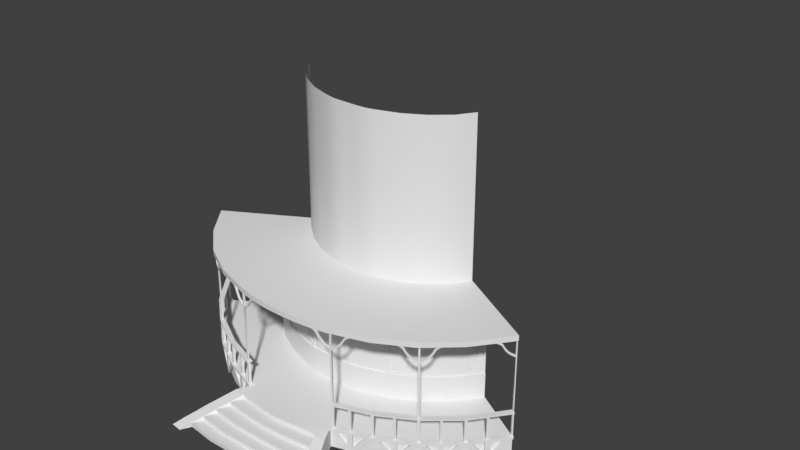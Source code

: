 # Source: Poniville_townhall.blend  (saved by Blender 2.79.0; exported with 4.5.12 LTS)
import bpy
from mathutils import Matrix  # noqa: F401  (used for matrix-valued properties, if any)

bpy.ops.wm.read_factory_settings(use_empty=True)
scene = bpy.context.scene
scene.name = 'Scene'

# ---- collections
col_collection_1 = bpy.data.collections.new('Collection 1'); scene.collection.children.link(col_collection_1)

# ---- node groups
ng_auto_smooth = bpy.data.node_groups.new('Auto Smooth', 'GeometryNodeTree')
_s = ng_auto_smooth.interface.new_socket(name='Geometry', in_out='OUTPUT', socket_type='NodeSocketGeometry')
_s = ng_auto_smooth.interface.new_socket(name='Geometry', in_out='INPUT', socket_type='NodeSocketGeometry')
_s = ng_auto_smooth.interface.new_socket(name='Angle', in_out='INPUT', socket_type='NodeSocketFloat')
_s.subtype = 'ANGLE'
_s.min_value = 0.0
_s.max_value = 3.142
ng_auto_smooth.is_modifier = True
_N = ng_auto_smooth.nodes; _L = ng_auto_smooth.links
n0 = _N.new('NodeGroupOutput'); n0.name = 'Group Output'; n0.location = (480, -100)
n1 = _N.new('NodeGroupInput'); n1.name = 'Group Input'; n1.location = (-420, -300)
n2 = _N.new('NodeGroupInput'); n2.name = 'Group Input.001'; n2.location = (-60, -100)
n3 = _N.new('GeometryNodeSetShadeSmooth'); n3.name = 'Set Shade Smooth'; n3.location = (120, -100)
n3.domain = 'EDGE'
n4 = _N.new('GeometryNodeSetShadeSmooth'); n4.name = 'Set Shade Smooth.001'; n4.location = (300, -100)
n5 = _N.new('GeometryNodeInputMeshEdgeAngle'); n5.name = 'Edge Angle'; n5.location = (-420, -220)
n6 = _N.new('GeometryNodeInputEdgeSmooth'); n6.name = 'Is Edge Smooth'; n6.location = (-60, -160)
n7 = _N.new('GeometryNodeInputShadeSmooth'); n7.name = 'Is Face Smooth'; n7.location = (-240, -340)
n8 = _N.new('FunctionNodeBooleanMath'); n8.name = 'Boolean Math'; n8.location = (-60, -220)
n9 = _N.new('FunctionNodeCompare'); n9.name = 'Compare'; n9.location = (-240, -180)
n9.operation = 'LESS_EQUAL'
_L.new(n5.outputs[0], n9.inputs[0])
_L.new(n4.outputs[0], n0.inputs[0])
_L.new(n1.outputs[1], n9.inputs[1])
_L.new(n9.outputs[0], n8.inputs[0])
_L.new(n7.outputs[0], n8.inputs[1])
_L.new(n2.outputs[0], n3.inputs[0])
_L.new(n6.outputs[0], n3.inputs[1])
_L.new(n3.outputs[0], n4.inputs[0])
_L.new(n8.outputs[0], n3.inputs[2])
n0.is_active_output = True

# ---- world
world_world = bpy.data.worlds.new('World'); scene.world = world_world
world_world.color = (0.05088, 0.05088, 0.05088)
world_world.use_sun_shadow = False
world_world.sun_shadow_jitter_overblur = 0.0
world_world.cycles.sampling_method = 'MANUAL'

# ---- meshes
me_cylinder = bpy.data.meshes.new('Cylinder')
me_cylinder.from_pydata([(0.0, -12.61, 1.271), (0.0, -12.61, -0.03741), (-0.593, -12.67, -0.03741), (-0.976, -12.66, 1.271), (-3.124, -12.37, -0.03741), (-3.124, -12.37, 1.271), (-5.547, -11.58, -0.03741), (-5.547, -11.58, 1.271), (-7.77, -10.33, -0.03741), (-7.77, -10.33, 1.271), (-9.707, -8.675, -0.03741), (-9.707, -8.675, 1.271), (-11.35, -6.569, -0.03627), (-11.35, -6.569, 1.272), (-1.036, -13.54, -0.03741), (0.0, -13.44, -0.03741), (0.0, -13.63, 1.271), (-1.036, -13.54, 1.271), (-3.566, -13.24, -0.03741), (-3.566, -13.24, 1.271), (-3.124, -12.37, 1.009), (-3.124, -12.37, 0.7475), (-3.124, -12.37, 0.4858), (-3.124, -12.37, 0.2242), (-5.547, -11.58, 1.009), (-5.547, -11.58, 0.7475), (-5.547, -11.58, 0.4858), (-5.547, -11.58, 0.2242), (-7.77, -10.33, 1.009), (-7.77, -10.33, 0.7475), (-7.77, -10.33, 0.4858), (-7.77, -10.33, 0.2242), (-9.707, -8.675, 1.009), (-9.707, -8.675, 0.7475), (-9.707, -8.675, 0.4858), (-9.707, -8.675, 0.2242), (-11.35, -6.569, 1.01), (-11.35, -6.569, 0.7486), (-11.35, -6.569, 0.487), (-11.35, -6.569, 0.2254), (0.0, -13.63, 1.009), (-1.036, -13.54, 1.009), (-3.729, -13.57, 1.147), (-3.566, -13.24, 0.7475), (-3.566, -13.24, 0.4858), (-3.566, -13.24, 0.2242), (-1.397, -14.3, -0.03741), (0.0, -14.16, -0.03741), (-2.083, -15.75, -0.03741), (-2.083, -15.75, 0.2242), (-3.928, -13.99, -0.03741), (-3.928, -13.99, 0.2242), (0.0, -14.35, 1.009), (0.0, -14.35, 0.7475), (0.0, -15.56, -0.03741), (-1.397, -14.3, 1.009), (-1.397, -14.3, 0.7475), (0.0, -15.75, 0.2242), (-3.928, -13.99, 1.009), (-4.091, -14.32, 0.885), (-3.928, -13.99, 0.4858), (-1.76, -15.05, -0.03741), (0.0, -14.88, -0.03741), (0.0, -16.37, 0.2242), (0.0, -16.37, -0.03741), (-4.291, -14.75, -0.03741), (-4.291, -14.75, 0.2242), (0.0, -15.07, 0.7475), (0.0, -15.07, 0.4858), (-1.76, -15.05, 0.7475), (-1.76, -15.05, 0.4858), (-4.291, -14.75, 0.7475), (-4.453, -15.07, 0.6234), (-4.614, -15.45, -0.03741), (-4.776, -15.78, 0.3618), (0.0, -15.75, 0.4858), (-2.083, -15.75, 0.4858), (-4.614, -15.45, 0.4858), (-2.443, -16.4, -0.03741), (-2.443, -16.4, 0.2242), (-5.252, -16.75, -0.0381), (-4.952, -16.1, 0.2242), (-2.395, -12.46, -0.03741), (-2.411, -12.46, 1.271), (-2.838, -13.33, -0.03741), (-2.854, -13.32, 1.271), (-2.838, -13.33, 1.009), (-3.2, -14.08, 0.7475), (-3.2, -14.08, 1.009), (-3.562, -14.83, -0.03741), (-3.562, -14.83, 0.4858), (-3.885, -15.54, -0.03741), (-3.885, -15.54, 0.2242), (-4.245, -16.19, -0.03741), (-4.245, -16.19, 0.2242), (-3.016, -13.65, 1.147), (-3.215, -14.08, -0.03741), (-3.378, -14.41, 0.885), (-3.741, -15.16, 0.6234), (-3.578, -14.83, 0.7475), (-4.064, -15.86, 0.3618), (-3.901, -15.54, 0.4858), (-4.539, -16.83, -0.0381), (-4.508, -12.1, 1.22), (-4.402, -11.79, -0.0378), (0.0, -8.957, 1.321), (-0.5902, -8.965, 1.321), (-2.147, -8.757, 1.321), (-3.902, -8.184, 1.321), (-5.513, -7.28, 1.321), (-6.916, -6.079, 1.321), (-8.058, -4.628, 1.321), (-1.427, -8.93, 1.321), (-4.508, -12.1, -0.0378), (-4.402, -11.79, 1.22), (-4.202, -12.2, -0.0378), (-4.202, -12.2, 1.22), (-4.096, -11.9, -0.0378), (-4.096, -11.9, 1.22), (-4.096, -11.9, 0.3708), (-4.508, -12.1, 0.3708), (-4.402, -11.79, 0.3708), (-4.202, -12.2, 0.3708), (-5.475, -11.41, 1.219), (-5.607, -11.7, 1.219), (-5.124, -11.55, 1.219), (-5.23, -11.85, 1.219), (-3.215, -12.55, 1.219), (-3.108, -12.25, 1.219), (-3.459, -12.13, 1.219), (-3.566, -12.43, 1.219), (-6.837, -11.03, 1.22), (-6.679, -10.75, -0.0378), (-6.837, -11.03, -0.0378), (-6.679, -10.75, 1.22), (-6.554, -11.19, -0.0378), (-6.554, -11.19, 1.22), (-6.396, -10.9, -0.0378), (-6.396, -10.9, 1.22), (-6.396, -10.9, 0.3708), (-6.837, -11.03, 0.3708), (-6.679, -10.75, 0.3708), (-6.554, -11.19, 0.3708), (-7.671, -10.18, 1.219), (-7.855, -10.44, 1.219), (-7.347, -10.38, 1.219), (-7.505, -10.67, 1.219), (-5.809, -11.24, 1.219), (-5.967, -11.52, 1.219), (-8.931, -9.548, 1.22), (-8.721, -9.301, -0.0378), (-8.931, -9.548, -0.0378), (-8.721, -9.301, 1.22), (-8.685, -9.757, -0.0378), (-8.685, -9.757, 1.22), (-8.475, -9.511, -0.0378), (-8.475, -9.511, 1.22), (-8.475, -9.511, 0.3708), (-8.931, -9.548, 0.3708), (-8.721, -9.301, 0.3708), (-8.685, -9.757, 0.3708), (-9.581, -8.551, 1.219), (-9.814, -8.773, 1.219), (-9.305, -8.813, 1.219), (-9.516, -9.059, 1.219), (-7.965, -9.956, 1.219), (-8.175, -10.2, 1.219), (-10.69, -7.679, 1.22), (-10.43, -7.48, -0.0378), (-10.69, -7.679, -0.0378), (-10.43, -7.48, 1.22), (-10.49, -7.935, -0.0378), (-10.49, -7.935, 1.22), (-10.23, -7.736, -0.0378), (-10.23, -7.736, 1.22), (-10.23, -7.736, 0.3708), (-10.69, -7.679, 0.3708), (-10.43, -7.48, 0.3708), (-10.49, -7.935, 0.3708), (-11.22, -6.463, 1.221), (-11.48, -6.64, 1.22), (-10.9, -6.885, 1.219), (-11.16, -7.083, 1.219), (-9.822, -8.274, 1.219), (-10.08, -8.473, 1.219), (-4.402, -11.79, 1.365), (-4.096, -11.9, 1.365), (-4.508, -12.1, 1.365), (-4.202, -12.2, 1.365), (-5.475, -11.41, 1.364), (-5.607, -11.7, 1.364), (-5.123, -11.55, 1.364), (-5.23, -11.85, 1.364), (-3.214, -12.55, 1.364), (-3.108, -12.25, 1.364), (-3.459, -12.13, 1.364), (-3.566, -12.43, 1.364), (-6.679, -10.75, 1.365), (-6.396, -10.9, 1.365), (-6.836, -11.03, 1.365), (-6.554, -11.19, 1.365), (-7.671, -10.18, 1.364), (-7.855, -10.44, 1.364), (-7.347, -10.38, 1.364), (-7.505, -10.67, 1.364), (-5.809, -11.24, 1.364), (-5.966, -11.52, 1.364), (-8.721, -9.301, 1.365), (-8.475, -9.511, 1.365), (-8.931, -9.548, 1.365), (-8.685, -9.758, 1.365), (-9.581, -8.551, 1.364), (-9.814, -8.773, 1.364), (-9.305, -8.813, 1.364), (-9.515, -9.059, 1.364), (-7.964, -9.956, 1.364), (-8.175, -10.2, 1.364), (-10.43, -7.481, 1.365), (-10.23, -7.736, 1.365), (-10.69, -7.68, 1.365), (-10.49, -7.935, 1.365), (-11.22, -6.463, 1.365), (-11.48, -6.64, 1.365), (-10.9, -6.885, 1.364), (-11.16, -7.083, 1.364), (-9.821, -8.274, 1.364), (-10.08, -8.473, 1.364), (-6.396, -10.9, 0.1665), (-6.679, -10.75, 0.1665), (-6.554, -11.19, 0.1665), (-6.837, -11.03, 0.1665), (-7.513, -10.29, 1.219), (-7.684, -10.56, 1.219), (-5.79, -11.62, 1.219), (-5.645, -11.33, 1.219), (-7.513, -10.29, 1.364), (-7.684, -10.56, 1.364), (-5.79, -11.62, 1.364), (-5.645, -11.33, 1.364), (-4.096, -11.9, 0.1665), (-4.402, -11.79, 0.1665), (-4.202, -12.2, 0.1665), (-4.508, -12.1, 0.1665), (-5.303, -11.49, 1.219), (-5.422, -11.79, 1.219), (-3.284, -12.19, 1.219), (-3.39, -12.49, 1.219), (-5.303, -11.49, 1.364), (-5.422, -11.79, 1.364), (-3.284, -12.19, 1.364), (-3.39, -12.49, 1.364), (-8.475, -9.511, 0.1665), (-8.721, -9.301, 0.1665), (-8.685, -9.757, 0.1665), (-8.931, -9.548, 0.1665), (-9.449, -8.691, 1.219), (-9.671, -8.925, 1.219), (-8.019, -10.33, 1.219), (-7.822, -10.08, 1.219), (-9.449, -8.691, 1.364), (-9.67, -8.925, 1.364), (-8.019, -10.33, 1.364), (-7.822, -10.08, 1.364), (-10.23, -7.736, 0.1686), (-10.43, -7.48, 0.1686), (-10.49, -7.935, 0.1686), (-10.69, -7.679, 0.1686), (-11.08, -6.635, 1.22), (-11.34, -6.834, 1.22), (-9.953, -8.63, 1.219), (-9.708, -8.42, 1.219), (-11.1, -6.609, 1.365), (-11.37, -6.789, 1.365), (-9.953, -8.63, 1.364), (-9.708, -8.42, 1.364), (-4.401, -11.79, 2.88), (-4.095, -11.9, 2.88), (-4.507, -12.1, 2.88), (-4.201, -12.2, 2.88), (-5.474, -11.41, 2.879), (-5.606, -11.7, 2.879), (-5.302, -11.49, 2.879), (-3.214, -12.55, 2.879), (-3.107, -12.25, 2.879), (-3.283, -12.19, 2.879), (-3.389, -12.49, 2.879), (-3.459, -12.13, 2.879), (-3.565, -12.43, 2.879), (-6.678, -10.75, 2.88), (-6.395, -10.9, 2.88), (-6.836, -11.03, 2.88), (-6.553, -11.19, 2.88), (-7.67, -10.18, 2.879), (-7.854, -10.44, 2.879), (-7.512, -10.29, 2.879), (-5.789, -11.62, 2.879), (-8.72, -9.302, 2.88), (-8.474, -9.512, 2.88), (-8.93, -9.548, 2.88), (-8.684, -9.758, 2.88), (-9.581, -8.551, 2.879), (-9.813, -8.774, 2.879), (-9.448, -8.691, 2.879), (-8.018, -10.33, 2.879), (-5.644, -11.33, 2.879), (-10.43, -7.481, 2.88), (-10.23, -7.736, 2.88), (-10.68, -7.68, 2.88), (-10.49, -7.935, 2.88), (-11.22, -6.464, 2.88), (-11.48, -6.64, 2.88), (-11.1, -6.609, 2.88), (-9.952, -8.631, 2.879), (-7.821, -10.08, 2.879), (-9.707, -8.42, 2.879), (-7.683, -10.56, 2.879), (-5.421, -11.79, 2.879), (-9.67, -8.926, 2.879), (-11.37, -6.79, 2.88), (-4.401, -11.79, 2.969), (-4.095, -11.9, 2.969), (-4.507, -12.1, 2.969), (-4.201, -12.2, 2.969), (-5.474, -11.41, 2.968), (-5.606, -11.7, 2.968), (-5.302, -11.49, 2.968), (-3.214, -12.55, 2.968), (-3.107, -12.25, 2.968), (-3.283, -12.19, 2.968), (-3.389, -12.49, 2.968), (-3.458, -12.13, 2.968), (-3.565, -12.43, 2.968), (-6.678, -10.75, 2.969), (-6.395, -10.9, 2.969), (-6.836, -11.03, 2.969), (-6.553, -11.19, 2.969), (-7.67, -10.18, 2.968), (-7.854, -10.44, 2.968), (-7.512, -10.29, 2.968), (-5.789, -11.62, 2.968), (-8.72, -9.302, 2.969), (-8.474, -9.512, 2.969), (-8.93, -9.548, 2.969), (-8.684, -9.758, 2.969), (-9.58, -8.551, 2.968), (-9.813, -8.774, 2.968), (-9.448, -8.691, 2.968), (-8.018, -10.33, 2.968), (-5.644, -11.33, 2.968), (-10.43, -7.481, 2.969), (-10.23, -7.737, 2.969), (-10.68, -7.68, 2.969), (-10.49, -7.936, 2.969), (-11.22, -6.464, 2.969), (-11.48, -6.64, 2.969), (-11.1, -6.61, 2.969), (-9.952, -8.631, 2.968), (-7.821, -10.08, 2.968), (-9.707, -8.42, 2.968), (-7.683, -10.56, 2.968), (-5.421, -11.79, 2.968), (-9.67, -8.926, 2.968), (-11.37, -6.79, 2.969), (-0.5751, -8.876, 7.516), (-2.118, -8.67, 7.516), (-7.98, -4.576, 7.516), (-1.404, -8.842, 7.516), (-6.656, -10.85, 1.401), (-6.507, -10.94, 1.401), (-6.739, -11.0, 1.401), (-6.59, -11.08, 1.401), (-6.655, -10.85, 2.843), (-6.506, -10.94, 2.843), (-6.738, -11.0, 2.843), (-6.589, -11.08, 2.843), (-5.435, -11.52, 1.396), (-5.511, -11.49, 1.397), (-5.65, -11.58, 1.397), (-5.569, -11.62, 1.397), (-5.586, -11.46, 1.397), (-5.488, -11.66, 1.396), (-5.435, -11.53, 2.846), (-5.511, -11.49, 2.847), (-5.65, -11.58, 2.847), (-5.569, -11.62, 2.847), (-5.586, -11.46, 2.847), (-5.487, -11.66, 2.846), (-4.345, -11.91, 1.401), (-4.213, -11.95, 1.401), (-4.39, -12.04, 1.401), (-4.259, -12.09, 1.401), (-4.39, -12.04, 2.843), (-3.284, -12.43, 1.401), (-3.238, -12.3, 1.401), (-3.314, -12.27, 1.401), (-3.36, -12.41, 1.401), (-3.389, -12.25, 1.401), (-3.435, -12.38, 1.401), (-4.259, -12.09, 2.843), (-7.654, -10.3, 1.401), (-7.722, -10.26, 1.401), (-8.711, -9.431, 1.401), (-8.605, -9.522, 1.401), (-8.801, -9.537, 1.401), (-8.695, -9.628, 1.401), (-7.722, -10.26, 2.842), (-9.59, -8.676, 1.401), (-9.646, -8.616, 1.401), (-7.871, -10.32, 1.401), (-7.801, -10.37, 1.401), (-10.45, -7.61, 1.401), (-10.36, -7.72, 1.401), (-10.56, -7.696, 1.401), (-10.47, -7.805, 1.401), (-11.24, -6.587, 1.402), (-11.29, -6.524, 1.402), (-9.806, -8.65, 1.401), (-9.746, -8.712, 1.401), (-7.787, -10.21, 1.401), (-9.701, -8.56, 1.401), (-7.727, -10.42, 1.4), (-7.786, -10.21, 2.842), (-9.685, -8.777, 1.4), (-11.4, -6.6, 1.402), (-11.35, -6.664, 1.402), (-4.344, -11.91, 2.843), (-4.213, -11.95, 2.843), (-3.284, -12.43, 2.843), (-3.238, -12.3, 2.842), (-3.314, -12.27, 2.842), (-3.359, -12.41, 2.843), (-3.389, -12.25, 2.842), (-3.435, -12.38, 2.843), (-7.654, -10.3, 2.842), (-8.71, -9.432, 2.843), (-8.604, -9.522, 2.843), (-8.8, -9.538, 2.843), (-8.695, -9.628, 2.843), (-9.589, -8.676, 2.842), (-9.646, -8.616, 2.842), (-7.871, -10.32, 2.843), (-7.801, -10.37, 2.842), (-10.45, -7.611, 2.843), (-10.36, -7.72, 2.843), (-10.56, -7.696, 2.843), (-10.47, -7.806, 2.843), (-11.24, -6.587, 2.844), (-11.28, -6.524, 2.844), (-9.806, -8.65, 2.843), (-9.746, -8.712, 2.842), (-9.701, -8.56, 2.842), (-7.727, -10.42, 2.842), (-9.684, -8.777, 2.842), (-11.4, -6.6, 2.844), (-11.35, -6.664, 2.843), (-3.294, -12.41, 2.968), (-3.273, -12.31, 2.968), (-3.327, -12.29, 2.968), (-3.353, -12.39, 2.968), (-3.379, -12.28, 2.968), (-3.408, -12.38, 2.968), (0.0, -6.874, 7.879), (-0.5003, -6.872, 7.879), (-1.714, -6.71, 7.879), (-4.339, -5.558, 7.879), (-5.433, -4.622, 7.879), (-6.138, -3.551, 7.877), (-1.153, -6.845, 7.879), (0.0, -6.874, 18.07), (-0.5003, -6.872, 18.07), (-1.714, -6.71, 18.07), (-3.083, -6.263, 18.07), (-4.339, -5.558, 18.07), (-5.433, -4.622, 18.07), (-6.138, -3.551, 18.07), (-1.153, -6.845, 18.07), (0.0, -8.868, 7.515), (-3.859, -8.103, 7.515), (-5.456, -7.206, 7.515), (-6.847, -6.016, 7.515), (-3.083, -6.263, 7.879), (0.0, -12.85, 7.574), (-0.9957, -12.84, 7.574), (-2.176, -12.72, 7.574), (-5.576, -11.78, 7.574), (-3.137, -12.54, 7.574), (-7.839, -10.54, 7.574), (-9.754, -8.828, 7.574), (-11.46, -6.643, 7.575), (0.0, -12.85, 7.902), (-0.9957, -12.84, 7.902), (-2.176, -12.72, 7.902), (-5.576, -11.78, 7.902), (-3.137, -12.54, 7.902), (-7.839, -10.54, 7.902), (-9.754, -8.828, 7.902), (-11.46, -6.643, 7.904), (-7.687, -10.31, 2.968), (-7.732, -10.27, 2.968), (-7.839, -10.33, 2.968), (-7.792, -10.36, 2.968), (-7.776, -10.24, 2.968), (-7.742, -10.39, 2.968), (-11.29, -6.534, 2.968), (-11.38, -6.591, 2.968), (-11.26, -6.58, 2.968), (-11.35, -6.641, 2.968), (-5.506, -7.186, 2.989), (-3.724, -8.2, 2.989), (-5.506, -7.186, 6.489), (-3.724, -8.2, 6.489), (-1.404, -8.842, 2.968), (-2.118, -8.67, 2.968), (-6.847, -6.016, 2.968), (-7.98, -4.576, 2.968), (-3.859, -8.103, 2.968), (-5.456, -7.206, 2.968), (-0.5751, -8.876, 2.968), (0.0, -8.868, 2.968), (-2.147, -8.757, 2.955), (-8.058, -4.628, 2.955), (-5.513, -7.28, 2.955), (-1.427, -8.93, 2.955), (-6.916, -6.079, 2.955), (-3.902, -8.184, 2.955), (-0.5902, -8.965, 2.955), (0.0, -8.957, 2.955), (-1.445, -8.712, 2.937), (-1.322, -8.734, 2.937), (-1.472, -8.871, 2.937), (-1.349, -8.892, 2.937), (-1.322, -8.74, 7.461), (-1.348, -8.898, 7.462), (-1.471, -8.877, 7.462), (-1.444, -8.719, 7.461), (-1.444, -8.717, 6.562), (-1.322, -8.739, 6.562), (-1.349, -8.897, 6.563), (-1.471, -8.876, 6.563), (-1.322, -8.739, 6.414), (-1.349, -8.896, 6.414), (-1.471, -8.876, 6.414), (-1.444, -8.717, 6.414), (-2.089, -8.565, 6.414), (-2.089, -8.566, 6.562), (-2.135, -8.72, 6.563), (-2.135, -8.72, 6.414), (-4.576, -7.59, 6.414), (-4.569, -7.591, 6.562), (-4.652, -7.729, 6.563), (-4.659, -7.729, 6.415), (-6.708, -5.975, 6.415), (-6.708, -5.975, 6.564), (-6.825, -6.086, 6.564), (-6.825, -6.086, 6.416), (-7.15, -5.404, 6.414), (-7.15, -5.404, 6.563), (-7.273, -5.508, 6.563), (-7.273, -5.508, 6.415), (-3.805, -8.174, 6.415), (-3.737, -8.029, 6.414), (-3.737, -8.029, 6.563), (-3.805, -8.174, 6.563), (-3.601, -8.088, 6.414), (-3.667, -8.235, 6.563), (-3.667, -8.234, 6.415), (-3.601, -8.088, 6.563), (-3.6, -8.086, 7.467), (-3.736, -8.026, 7.467), (-3.804, -8.171, 7.467), (-3.665, -8.232, 7.467), (-3.665, -8.245, 2.937), (-3.803, -8.184, 2.937), (-3.735, -8.039, 2.937), (-3.599, -8.098, 2.936), (-5.398, -7.102, 6.563), (-5.506, -7.22, 6.564), (-5.506, -7.22, 6.415), (-5.398, -7.102, 6.415), (-5.515, -6.999, 6.563), (-5.515, -6.999, 6.415), (-5.626, -7.115, 6.564), (-5.626, -7.115, 6.415), (-5.626, -7.112, 7.454), (-5.507, -7.217, 7.454), (-5.398, -7.099, 7.454), (-5.516, -6.996, 7.454), (-5.621, -7.118, 2.935), (-5.501, -7.223, 2.935), (-5.393, -7.105, 2.935), (-5.51, -7.002, 2.935), (-5.511, -7.002, 3.1), (-5.621, -7.118, 3.101), (-5.501, -7.223, 3.1), (-5.393, -7.105, 3.1), (-3.803, -8.184, 3.102), (-3.665, -8.244, 3.102), (-3.736, -8.038, 3.102), (-3.6, -8.098, 3.102), (-4.568, -7.594, 2.936), (-4.568, -7.594, 3.101), (-4.65, -7.731, 3.101), (-4.65, -7.731, 2.936), (-4.609, -7.735, 2.989), (-4.638, -7.718, 2.989), (-4.638, -7.718, 6.489), (-4.609, -7.735, 6.489), (-4.931, -7.545, 6.489), (-4.904, -7.564, 6.489), (-5.229, -7.372, 6.489), (-5.202, -7.391, 6.489), (-5.202, -7.391, 2.989), (-5.229, -7.372, 2.989), (-4.904, -7.564, 2.989), (-4.931, -7.545, 2.989), (-4.318, -7.897, 2.989), (-4.346, -7.88, 2.989), (-4.012, -8.06, 2.989), (-4.041, -8.044, 2.989), (-4.041, -8.044, 6.489), (-4.012, -8.06, 6.489), (-4.346, -7.88, 6.489), (-4.318, -7.897, 6.489), (-5.506, -7.186, 5.889), (-5.506, -7.186, 5.922), (-5.506, -7.186, 5.306), (-5.506, -7.186, 5.339), (-5.506, -7.186, 4.723), (-5.506, -7.186, 4.756), (-5.506, -7.186, 4.139), (-5.506, -7.186, 4.173), (-5.506, -7.186, 3.556), (-5.506, -7.186, 3.589), (-3.724, -8.2, 3.589), (-3.724, -8.2, 3.556), (-3.724, -8.2, 4.173), (-3.724, -8.2, 4.139), (-3.724, -8.2, 4.756), (-3.724, -8.2, 4.723), (-3.724, -8.2, 5.339), (-3.724, -8.2, 5.306), (-3.724, -8.2, 5.922), (-3.724, -8.2, 5.889), (-4.638, -7.718, 3.556), (-4.609, -7.735, 3.556), (-4.609, -7.735, 3.589), (-4.638, -7.718, 3.589), (-4.638, -7.718, 4.139), (-4.609, -7.735, 4.139), (-4.609, -7.735, 4.173), (-4.638, -7.718, 4.173), (-4.638, -7.718, 4.723), (-4.609, -7.735, 4.723), (-4.609, -7.735, 4.756), (-4.638, -7.718, 4.756), (-4.638, -7.718, 5.306), (-4.609, -7.735, 5.306), (-4.609, -7.735, 5.339), (-4.638, -7.718, 5.339), (-4.638, -7.718, 5.922), (-4.638, -7.718, 5.889), (-4.609, -7.735, 5.889), (-4.609, -7.735, 5.922), (-5.229, -7.372, 3.556), (-5.202, -7.391, 3.556), (-5.202, -7.391, 3.589), (-5.229, -7.372, 3.589), (-5.229, -7.372, 4.139), (-5.202, -7.391, 4.139), (-5.202, -7.391, 4.173), (-5.229, -7.372, 4.173), (-5.229, -7.372, 4.723), (-5.202, -7.391, 4.723), (-5.202, -7.391, 4.756), (-5.229, -7.372, 4.756), (-5.229, -7.372, 5.306), (-5.202, -7.391, 5.306), (-5.202, -7.391, 5.339), (-5.229, -7.372, 5.339), (-5.229, -7.372, 5.922), (-5.229, -7.372, 5.889), (-5.202, -7.391, 5.889), (-5.202, -7.391, 5.922), (-4.904, -7.564, 3.556), (-4.904, -7.564, 3.589), (-4.931, -7.545, 3.589), (-4.931, -7.545, 3.556), (-4.904, -7.564, 4.139), (-4.904, -7.564, 4.173), (-4.931, -7.545, 4.173), (-4.931, -7.545, 4.139), (-4.904, -7.564, 4.723), (-4.904, -7.564, 4.756), (-4.931, -7.545, 4.756), (-4.931, -7.545, 4.723), (-4.904, -7.564, 5.306), (-4.904, -7.564, 5.339), (-4.931, -7.545, 5.339), (-4.931, -7.545, 5.306), (-4.904, -7.564, 5.922), (-4.931, -7.545, 5.922), (-4.931, -7.545, 5.889), (-4.904, -7.564, 5.889), (-4.346, -7.88, 3.556), (-4.318, -7.897, 3.556), (-4.318, -7.897, 3.589), (-4.346, -7.88, 3.589), (-4.346, -7.88, 4.139), (-4.318, -7.897, 4.139), (-4.318, -7.897, 4.173), (-4.346, -7.88, 4.173), (-4.346, -7.88, 4.723), (-4.318, -7.897, 4.723), (-4.318, -7.897, 4.756), (-4.346, -7.88, 4.756), (-4.346, -7.88, 5.306), (-4.318, -7.897, 5.306), (-4.318, -7.897, 5.339), (-4.346, -7.88, 5.339), (-4.346, -7.88, 5.922), (-4.346, -7.88, 5.889), (-4.318, -7.897, 5.889), (-4.318, -7.897, 5.922), (-4.012, -8.06, 3.556), (-4.012, -8.06, 3.589), (-4.041, -8.044, 3.589), (-4.041, -8.044, 3.556), (-4.012, -8.06, 4.139), (-4.012, -8.06, 4.173), (-4.041, -8.044, 4.173), (-4.041, -8.044, 4.139), (-4.012, -8.06, 4.723), (-4.012, -8.06, 4.756), (-4.041, -8.044, 4.756), (-4.041, -8.044, 4.723), (-4.012, -8.06, 5.306), (-4.012, -8.06, 5.339), (-4.041, -8.044, 5.339), (-4.041, -8.044, 5.306), (-4.012, -8.06, 5.922), (-4.041, -8.044, 5.922), (-4.041, -8.044, 5.889), (-4.012, -8.06, 5.889), (-4.596, -7.707, 6.489), (-4.62, -7.694, 5.922), (-5.185, -7.366, 5.922), (-5.185, -7.366, 6.489), (-5.212, -7.347, 6.489), (-5.212, -7.347, 5.922), (-4.887, -7.54, 5.922), (-4.887, -7.54, 6.489), (-4.914, -7.521, 6.489), (-4.914, -7.521, 5.922), (-4.302, -7.871, 5.922), (-4.302, -7.871, 6.489), (-4.331, -7.854, 6.489), (-4.331, -7.854, 5.922), (-3.997, -8.033, 5.922), (-3.997, -8.033, 6.489), (-4.026, -8.017, 6.489), (-4.026, -8.017, 5.922), (-4.62, -7.694, 3.556), (-4.62, -7.694, 2.989), (-4.62, -7.694, 4.139), (-4.62, -7.694, 3.589), (-4.62, -7.694, 4.723), (-4.62, -7.694, 4.173), (-4.596, -7.707, 5.306), (-4.62, -7.694, 4.756), (-4.62, -7.694, 5.889), (-4.62, -7.694, 5.339), (-5.185, -7.366, 2.989), (-5.185, -7.366, 3.556), (-5.212, -7.347, 3.556), (-5.212, -7.347, 2.989), (-5.185, -7.366, 3.589), (-5.185, -7.366, 4.139), (-5.212, -7.347, 4.139), (-5.212, -7.347, 3.589), (-5.185, -7.366, 4.173), (-5.185, -7.366, 4.723), (-5.212, -7.347, 4.723), (-5.212, -7.347, 4.173), (-5.185, -7.366, 4.756), (-5.185, -7.366, 5.306), (-5.212, -7.347, 5.306), (-5.212, -7.347, 4.756), (-5.185, -7.366, 5.339), (-5.185, -7.366, 5.889), (-5.212, -7.347, 5.889), (-5.212, -7.347, 5.339), (-4.887, -7.54, 2.989), (-4.887, -7.54, 3.556), (-4.914, -7.521, 3.556), (-4.914, -7.521, 2.989), (-4.887, -7.54, 3.589), (-4.887, -7.54, 4.139), (-4.914, -7.521, 4.139), (-4.914, -7.521, 3.589), (-4.887, -7.54, 4.173), (-4.887, -7.54, 4.723), (-4.914, -7.521, 4.723), (-4.914, -7.521, 4.173), (-4.887, -7.54, 4.756), (-4.887, -7.54, 5.306), (-4.914, -7.521, 5.306), (-4.914, -7.521, 4.756), (-4.887, -7.54, 5.339), (-4.887, -7.54, 5.889), (-4.914, -7.521, 5.889), (-4.914, -7.521, 5.339), (-4.302, -7.871, 2.989), (-4.302, -7.871, 3.556), (-4.331, -7.854, 3.556), (-4.331, -7.854, 2.989), (-4.302, -7.871, 3.589), (-4.302, -7.871, 4.139), (-4.331, -7.854, 4.139), (-4.331, -7.854, 3.589), (-4.302, -7.871, 4.173), (-4.302, -7.871, 4.723), (-4.331, -7.854, 4.723), (-4.331, -7.854, 4.173), (-4.302, -7.871, 4.756), (-4.302, -7.871, 5.306), (-4.331, -7.854, 5.306), (-4.331, -7.854, 4.756), (-4.302, -7.871, 5.339), (-4.302, -7.871, 5.889), (-4.331, -7.854, 5.889), (-4.331, -7.854, 5.339), (-3.997, -8.033, 2.989), (-3.997, -8.033, 3.556), (-4.026, -8.017, 3.556), (-4.026, -8.017, 2.989), (-3.997, -8.033, 3.589), (-3.997, -8.033, 4.139), (-4.026, -8.017, 4.139), (-4.026, -8.017, 3.589), (-3.997, -8.033, 4.173), (-3.997, -8.033, 4.723), (-4.026, -8.017, 4.723), (-4.026, -8.017, 4.173), (-3.997, -8.033, 4.756), (-3.997, -8.033, 5.306), (-4.026, -8.017, 5.306), (-4.026, -8.017, 4.756), (-3.997, -8.033, 5.339), (-3.997, -8.033, 5.889), (-4.026, -8.017, 5.889), (-4.026, -8.017, 5.339), (-5.486, -7.163, 3.589), (-5.486, -7.163, 3.556), (-5.486, -7.163, 4.173), (-5.486, -7.163, 4.139), (-5.486, -7.163, 4.756), (-5.486, -7.163, 4.723), (-5.486, -7.163, 5.339), (-5.486, -7.163, 5.306), (-5.486, -7.163, 5.922), (-5.486, -7.163, 5.889), (-3.711, -8.173, 3.589), (-3.711, -8.173, 3.556), (-3.711, -8.173, 4.173), (-3.711, -8.173, 4.139), (-3.711, -8.173, 4.756), (-3.711, -8.173, 4.723), (-3.711, -8.173, 5.339), (-3.711, -8.173, 5.306), (-3.711, -8.173, 5.922), (-3.711, -8.173, 5.889), (-5.486, -7.163, 6.489), (-5.486, -7.163, 2.989), (-3.711, -8.173, 2.989), (-3.711, -8.173, 6.489), (-7.514, -5.334, 1.321), (-2.845, -8.327, 6.414), (-7.439, -5.28, 7.515), (-7.439, -5.28, 8.054), (-7.362, -5.396, 2.989), (-7.362, -5.396, 6.489), (-7.439, -5.28, 2.968), (-7.514, -5.334, 2.955), (-7.831, -4.546, 6.414), (-7.831, -4.546, 6.563), (-7.966, -4.635, 6.564), (-7.965, -4.635, 6.415), (-7.371, -5.393, 6.415), (-7.247, -5.292, 6.414), (-7.247, -5.292, 6.563), (-7.371, -5.393, 6.563), (-7.148, -5.403, 7.456), (-7.244, -5.29, 7.456), (-7.369, -5.392, 7.457), (-7.27, -5.506, 7.457), (-7.276, -5.518, 2.937), (-7.374, -5.403, 2.937), (-7.25, -5.302, 2.937), (-7.153, -5.414, 2.936), (-7.374, -5.403, 3.102), (-7.275, -5.517, 3.102), (-7.25, -5.301, 3.102), (-7.153, -5.414, 3.102), (-7.826, -4.553, 2.936), (-7.826, -4.553, 3.101), (-7.959, -4.641, 3.101), (-7.959, -4.641, 2.936), (-7.98, -4.606, 2.989), (-7.999, -4.579, 2.989), (-7.999, -4.579, 6.489), (-7.98, -4.606, 6.489), (-7.775, -4.874, 2.989), (-7.796, -4.849, 2.989), (-7.562, -5.143, 2.989), (-7.581, -5.116, 2.989), (-7.581, -5.116, 6.489), (-7.562, -5.143, 6.489), (-7.796, -4.849, 6.489), (-7.775, -4.874, 6.489), (-7.362, -5.396, 3.589), (-7.362, -5.396, 3.556), (-7.362, -5.396, 4.173), (-7.362, -5.396, 4.139), (-7.362, -5.396, 4.756), (-7.362, -5.396, 4.723), (-7.362, -5.396, 5.339), (-7.362, -5.396, 5.306), (-7.362, -5.396, 5.922), (-7.362, -5.396, 5.889), (-7.999, -4.579, 3.556), (-7.98, -4.606, 3.556), (-7.98, -4.606, 3.589), (-7.999, -4.579, 3.589), (-7.999, -4.579, 4.139), (-7.98, -4.606, 4.139), (-7.98, -4.606, 4.173), (-7.999, -4.579, 4.173), (-7.999, -4.579, 4.723), (-7.98, -4.606, 4.723), (-7.98, -4.606, 4.756), (-7.999, -4.579, 4.756), (-7.999, -4.579, 5.306), (-7.98, -4.606, 5.306), (-7.98, -4.606, 5.339), (-7.999, -4.579, 5.339), (-7.999, -4.579, 5.922), (-7.999, -4.579, 5.889), (-7.98, -4.606, 5.889), (-7.98, -4.606, 5.922), (-7.796, -4.849, 3.556), (-7.775, -4.874, 3.556), (-7.775, -4.874, 3.589), (-7.796, -4.849, 3.589), (-7.796, -4.849, 4.139), (-7.775, -4.874, 4.139), (-7.775, -4.874, 4.173), (-7.796, -4.849, 4.173), (-7.796, -4.849, 4.723), (-7.775, -4.874, 4.723), (-7.775, -4.874, 4.756), (-7.796, -4.849, 4.756), (-7.796, -4.849, 5.306), (-7.775, -4.874, 5.306), (-7.775, -4.874, 5.339), (-7.796, -4.849, 5.339), (-7.796, -4.849, 5.922), (-7.796, -4.849, 5.889), (-7.775, -4.874, 5.889), (-7.775, -4.874, 5.922), (-7.562, -5.143, 3.556), (-7.562, -5.143, 3.589), (-7.581, -5.116, 3.589), (-7.581, -5.116, 3.556), (-7.562, -5.143, 4.139), (-7.562, -5.143, 4.173), (-7.581, -5.116, 4.173), (-7.581, -5.116, 4.139), (-7.562, -5.143, 4.723), (-7.562, -5.143, 4.756), (-7.581, -5.116, 4.756), (-7.581, -5.116, 4.723), (-7.562, -5.143, 5.306), (-7.562, -5.143, 5.339), (-7.581, -5.116, 5.339), (-7.581, -5.116, 5.306), (-7.562, -5.143, 5.922), (-7.581, -5.116, 5.922), (-7.581, -5.116, 5.889), (-7.562, -5.143, 5.889), (-7.957, -4.587, 5.922), (-7.957, -4.587, 6.489), (-7.751, -4.855, 5.922), (-7.751, -4.855, 6.489), (-7.772, -4.829, 6.489), (-7.772, -4.829, 5.922), (-7.537, -5.126, 5.922), (-7.537, -5.126, 6.489), (-7.556, -5.099, 6.489), (-7.556, -5.099, 5.922), (-7.957, -4.587, 2.989), (-7.957, -4.587, 3.556), (-7.957, -4.587, 3.589), (-7.957, -4.587, 4.139), (-7.957, -4.587, 4.173), (-7.957, -4.587, 4.723), (-7.957, -4.587, 4.756), (-7.957, -4.587, 5.306), (-7.957, -4.587, 5.339), (-7.957, -4.587, 5.889), (-7.751, -4.855, 2.989), (-7.751, -4.855, 3.556), (-7.772, -4.829, 3.556), (-7.772, -4.829, 2.989), (-7.751, -4.855, 3.589), (-7.751, -4.855, 4.139), (-7.772, -4.829, 4.139), (-7.772, -4.829, 3.589), (-7.751, -4.855, 4.173), (-7.751, -4.855, 4.723), (-7.772, -4.829, 4.723), (-7.772, -4.829, 4.173), (-7.751, -4.855, 4.756), (-7.751, -4.855, 5.306), (-7.772, -4.829, 5.306), (-7.772, -4.829, 4.756), (-7.751, -4.855, 5.339), (-7.751, -4.855, 5.889), (-7.772, -4.829, 5.889), (-7.772, -4.829, 5.339), (-7.537, -5.126, 2.989), (-7.537, -5.126, 3.556), (-7.556, -5.099, 3.556), (-7.556, -5.099, 2.989), (-7.537, -5.126, 3.589), (-7.537, -5.126, 4.139), (-7.556, -5.099, 4.139), (-7.556, -5.099, 3.589), (-7.537, -5.126, 4.173), (-7.537, -5.126, 4.723), (-7.556, -5.099, 4.723), (-7.556, -5.099, 4.173), (-7.537, -5.126, 4.756), (-7.537, -5.126, 5.306), (-7.556, -5.099, 5.306), (-7.556, -5.099, 4.756), (-7.537, -5.126, 5.339), (-7.537, -5.126, 5.889), (-7.556, -5.099, 5.889), (-7.556, -5.099, 5.339), (-7.339, -5.377, 3.589), (-7.339, -5.377, 3.556), (-7.339, -5.377, 4.173), (-7.339, -5.377, 4.139), (-7.339, -5.377, 4.756), (-7.339, -5.377, 4.723), (-7.339, -5.377, 5.339), (-7.339, -5.377, 5.306), (-7.339, -5.377, 5.922), (-7.339, -5.377, 5.889), (-7.339, -5.377, 2.989), (-7.339, -5.377, 6.489), (-7.74, -10.39, 7.668), (-7.774, -10.24, 7.668), (-7.79, -10.35, 7.668), (-7.837, -10.32, 7.668), (-7.731, -10.27, 7.668), (-7.685, -10.3, 7.668), (-7.79, -10.36, 6.489), (-7.838, -10.32, 6.489), (-7.775, -10.24, 6.489), (-7.731, -10.27, 6.489), (-7.685, -10.3, 6.489), (-7.741, -10.39, 6.489), (-7.838, -10.32, 6.631), (-7.775, -10.24, 6.631), (-7.685, -10.3, 6.631), (-7.79, -10.36, 6.64), (-7.731, -10.27, 6.641), (-7.741, -10.39, 6.631), (-8.778, -9.647, 7.576), (-8.712, -9.568, 7.573), (-8.674, -9.733, 7.575), (-8.604, -9.652, 7.572), (-8.032, -10.21, 6.766), (-8.273, -10.05, 7.042), (-8.461, -9.908, 7.418), (-8.509, -9.871, 7.326), (-8.322, -10.02, 6.952), (-8.077, -10.18, 6.671), (-7.966, -10.13, 6.766), (-8.208, -9.972, 7.042), (-8.389, -9.827, 7.417), (-8.011, -10.1, 6.671), (-8.253, -9.936, 6.951), (-8.437, -9.788, 7.325), (-8.597, -9.796, 7.575), (-8.525, -9.715, 7.574), (-8.548, -9.697, 7.462), (-8.621, -9.779, 7.464), (-8.373, -9.976, 7.213), (-8.411, -9.947, 7.105), (-8.303, -9.896, 7.213), (-8.34, -9.867, 7.104), (-8.183, -10.12, 6.917), (-8.215, -10.09, 6.813), (-8.117, -10.03, 6.917), (-8.148, -10.01, 6.813), (-8.56, -9.83, 7.408), (-8.524, -9.858, 7.51), (-8.451, -9.775, 7.509), (-8.487, -9.746, 7.407), (-6.79, -11.05, 7.576), (-6.738, -10.96, 7.573), (-6.906, -10.98, 7.575), (-6.853, -10.89, 7.572), (-7.569, -10.53, 6.766), (-7.338, -10.71, 7.042), (-7.141, -10.84, 7.418), (-7.091, -10.87, 7.326), (-7.289, -10.74, 6.952), (-7.527, -10.57, 6.671), (-7.515, -10.45, 6.766), (-7.286, -10.62, 7.042), (-7.089, -10.74, 7.417), (-7.474, -10.48, 6.671), (-7.237, -10.65, 6.951), (-7.037, -10.78, 7.325), (-6.991, -10.93, 7.575), (-6.939, -10.84, 7.574), (-6.913, -10.85, 7.462), (-6.967, -10.95, 7.464), (-7.235, -10.78, 7.213), (-7.195, -10.8, 7.105), (-7.183, -10.69, 7.213), (-7.143, -10.71, 7.104), (-7.43, -10.65, 6.917), (-7.398, -10.67, 6.813), (-7.375, -10.56, 6.917), (-7.346, -10.58, 6.813), (-7.035, -10.91, 7.408), (-7.074, -10.88, 7.51), (-7.02, -10.79, 7.509), (-6.981, -10.81, 7.407), (-3.294, -12.4, 7.668), (-3.378, -12.28, 7.668), (-3.352, -12.39, 7.668), (-3.408, -12.38, 7.668), (-3.327, -12.29, 7.668), (-3.273, -12.3, 7.668), (-3.352, -12.39, 6.489), (-3.408, -12.38, 6.489), (-3.378, -12.28, 6.489), (-3.327, -12.29, 6.489), (-3.273, -12.3, 6.489), (-3.294, -12.4, 6.489), (-3.408, -12.38, 6.631), (-3.378, -12.28, 6.631), (-3.272, -12.3, 6.631), (-3.352, -12.39, 6.64), (-3.327, -12.29, 6.641), (-3.294, -12.4, 6.631), (-4.528, -12.08, 7.576), (-4.495, -11.98, 7.573), (-4.4, -12.13, 7.575), (-4.364, -12.02, 7.572), (-3.63, -12.34, 6.766), (-3.912, -12.28, 7.042), (-4.139, -12.21, 7.418), (-4.197, -12.19, 7.326), (-3.97, -12.26, 6.952), (-3.682, -12.33, 6.671), (-3.597, -12.24, 6.766), (-3.879, -12.18, 7.042), (-4.1, -12.11, 7.417), (-3.649, -12.23, 6.671), (-3.934, -12.16, 6.951), (-4.159, -12.09, 7.325), (-4.305, -12.16, 7.575), (-4.267, -12.05, 7.574), (-4.296, -12.05, 7.462), (-4.334, -12.15, 7.464), (-4.032, -12.24, 7.213), (-4.078, -12.23, 7.105), (-3.995, -12.14, 7.213), (-4.04, -12.13, 7.104), (-3.805, -12.31, 6.917), (-3.842, -12.3, 6.813), (-3.772, -12.21, 6.917), (-3.809, -12.2, 6.813), (-4.259, -12.17, 7.408), (-4.215, -12.19, 7.51), (-4.177, -12.08, 7.509), (-4.221, -12.07, 7.407), (-2.169, -12.68, 7.576), (-2.152, -12.58, 7.573), (-2.302, -12.66, 7.575), (-2.286, -12.55, 7.572), (-3.081, -12.48, 6.766), (-2.804, -12.56, 7.042), (-2.573, -12.61, 7.418), (-2.514, -12.62, 7.326), (-2.745, -12.57, 6.952), (-3.03, -12.49, 6.671), (-3.063, -12.38, 6.766), (-2.786, -12.46, 7.042), (-2.558, -12.5, 7.417), (-3.013, -12.39, 6.671), (-2.729, -12.47, 6.951), (-2.498, -12.51, 7.325), (-2.4, -12.64, 7.575), (-2.385, -12.53, 7.574), (-2.356, -12.54, 7.462), (-2.372, -12.65, 7.464), (-2.682, -12.59, 7.213), (-2.636, -12.6, 7.105), (-2.667, -12.48, 7.213), (-2.62, -12.49, 7.104), (-2.911, -12.53, 6.917), (-2.874, -12.54, 6.813), (-2.893, -12.43, 6.917), (-2.857, -12.44, 6.813), (-2.45, -12.63, 7.408), (-2.495, -12.63, 7.51), (-2.479, -12.52, 7.509), (-2.433, -12.53, 7.407), (-11.34, -6.639, 7.668), (-11.38, -6.589, 7.668), (-11.29, -6.532, 7.668), (-11.26, -6.578, 7.668), (-11.38, -6.589, 6.489), (-11.29, -6.532, 6.489), (-11.26, -6.579, 6.489), (-11.34, -6.639, 6.489), (-11.26, -6.579, 6.631), (-11.38, -6.589, 6.64), (-11.29, -6.532, 6.641), (-11.34, -6.639, 6.631), (-10.7, -7.601, 7.576), (-10.62, -7.537, 7.573), (-10.78, -7.494, 7.575), (-10.7, -7.427, 7.572), (-11.24, -6.837, 6.766), (-11.09, -7.083, 7.042), (-10.95, -7.275, 7.418), (-10.91, -7.325, 7.326), (-11.05, -7.133, 6.952), (-11.21, -6.883, 6.671), (-11.16, -6.774, 6.766), (-11.01, -7.02, 7.042), (-10.87, -7.206, 7.417), (-11.13, -6.819, 6.671), (-10.97, -7.067, 6.951), (-10.83, -7.255, 7.325), (-10.84, -7.414, 7.575), (-10.76, -7.345, 7.574), (-10.74, -7.369, 7.462), (-10.83, -7.44, 7.464), (-11.01, -7.185, 7.213), (-10.99, -7.224, 7.105), (-10.93, -7.117, 7.213), (-10.9, -7.155, 7.104), (-11.15, -6.991, 6.917), (-11.13, -7.023, 6.813), (-11.06, -6.928, 6.917), (-11.05, -6.959, 6.813), (-10.87, -7.376, 7.408), (-10.9, -7.34, 7.51), (-10.82, -7.27, 7.509), (-10.79, -7.307, 7.407), (-3.666, -8.233, 7.212), (-3.804, -8.172, 7.212), (-3.736, -8.027, 7.212), (-3.6, -8.086, 7.212), (-1.444, -8.718, 7.215), (-1.322, -8.74, 7.215), (-1.348, -8.897, 7.215), (-1.471, -8.877, 7.215), (-5.506, -7.218, 7.215), (-5.626, -7.113, 7.215), (-5.516, -6.997, 7.214), (-5.398, -7.1, 7.214), (-7.148, -5.403, 7.215), (-7.369, -5.392, 7.216), (-7.245, -5.291, 7.215), (-7.271, -5.507, 7.215), (-2.468, -8.449, 6.697), (-2.52, -8.601, 6.697), (-2.518, -8.599, 6.563), (-2.467, -8.446, 6.562), (-2.329, -8.491, 6.809), (-2.372, -8.646, 6.81), (-2.372, -8.645, 6.563), (-2.323, -8.492, 6.562), (-2.66, -8.554, 6.563), (-2.662, -8.553, 6.81), (-2.607, -8.402, 6.562), (-2.612, -8.401, 6.81), (-2.901, -8.477, 6.563), (-2.901, -8.477, 6.414), (-2.845, -8.327, 6.562), (-2.467, -8.446, 6.414), (-2.518, -8.598, 6.414), (-2.607, -8.402, 6.414), (-2.66, -8.553, 6.414), (-2.323, -8.491, 6.414), (-2.372, -8.644, 6.414), (-2.13, -8.721, 6.986), (-2.087, -8.566, 6.739), (-2.091, -8.565, 6.986), (-2.131, -8.72, 6.739), (-4.57, -7.593, 6.697), (-4.654, -7.731, 6.697), (-4.444, -7.664, 6.809), (-4.519, -7.806, 6.81), (-4.519, -7.805, 6.563), (-4.438, -7.663, 6.563), (-4.779, -7.656, 6.564), (-4.782, -7.654, 6.81), (-4.693, -7.521, 6.563), (-4.701, -7.515, 6.81), (-4.779, -7.656, 6.415), (-4.693, -7.521, 6.414), (-4.518, -7.802, 6.415), (-4.438, -7.663, 6.414), (-6.398, -6.236, 6.562), (-6.509, -6.357, 6.564), (-6.4, -6.238, 6.697), (-6.509, -6.356, 6.697), (-6.29, -6.333, 6.8), (-6.392, -6.458, 6.801), (-6.392, -6.456, 6.563), (-6.284, -6.333, 6.563), (-6.621, -6.261, 6.564), (-6.619, -6.256, 6.801), (-6.506, -6.143, 6.563), (-6.513, -6.136, 6.801), (-6.278, -6.344, 6.415), (-6.392, -6.457, 6.564), (-6.392, -6.457, 6.415), (-6.505, -6.149, 6.415), (-6.621, -6.261, 6.415), (-6.509, -6.357, 6.415), (-6.394, -6.245, 6.415), (-6.716, -5.951, 6.984), (-6.828, -6.07, 6.746), (-6.711, -5.957, 6.745), (-6.827, -6.066, 6.984), (-7.867, -4.761, 6.563), (-7.735, -4.669, 6.414), (-7.867, -4.761, 6.415), (-7.735, -4.67, 6.563), (-7.831, -4.549, 6.697), (-7.963, -4.635, 6.697), (-7.738, -4.668, 6.816), (-7.864, -4.761, 6.816), (-1.322, -8.734, 3.074), (-1.349, -8.892, 3.074), (-1.472, -8.871, 3.074), (-1.445, -8.713, 3.074), (-3.665, -8.239, 6.276), (-3.602, -8.091, 6.275), (-3.665, -8.24, 6.413), (-3.602, -8.091, 6.413), (0.0, 11.67, 0.0), (-1.782, 11.54, 0.0), (-3.522, 11.13, 0.0), (-5.18, 10.46, 0.0), (-6.716, 9.548, 0.0), (-8.095, 8.411, 0.0), (-9.284, 7.077, 0.0), (-10.25, 5.576, 0.0), (-10.99, 3.946, 0.0), (-11.46, 2.222, 0.0), (-11.66, 0.4471, 0.0), (-11.6, -1.339, 0.0), (-11.26, -3.093, 0.0), (-10.65, -4.775, 0.0), (-9.798, -6.345, 0.0), (-8.715, -7.766, 0.0), (-7.427, -9.006, 0.0), (-5.965, -10.03, 0.0), (-4.364, -10.83, 0.0), (-2.66, -11.37, 0.0), (-0.8936, -11.64, 0.0), (0.8936, -11.64, 0.0), (2.66, -11.37, 0.0), (4.364, -10.83, 0.0), (5.965, -10.03, 0.0), (7.427, -9.006, 0.0), (8.715, -7.766, 0.0), (9.798, -6.345, 0.0), (10.65, -4.775, 0.0), (11.26, -3.093, 0.0), (11.6, -1.339, 0.0), (11.66, 0.4471, 0.0), (11.46, 2.222, 0.0), (10.99, 3.946, 0.0), (10.26, 5.576, 0.0), (9.284, 7.077, 0.0), (8.095, 8.411, 0.0), (6.716, 9.548, 0.0), (5.18, 10.46, 0.0), (3.522, 11.13, 0.0), (1.782, 11.54, 0.0)], [(881, 882), (875, 882), (1364, 1363), (1365, 1364), (1366, 1365), (1367, 1366), (1368, 1367), (1369, 1368), (1370, 1369), (1371, 1370), (1372, 1371), (1373, 1372), (1374, 1373), (1375, 1374), (1376, 1375), (1377, 1376), (1378, 1377), (1379, 1378), (1380, 1379), (1381, 1380), (1382, 1381), (1383, 1382), (1384, 1383), (1385, 1384), (1386, 1385), (1387, 1386), (1388, 1387), (1389, 1388), (1390, 1389), (1391, 1390), (1392, 1391), (1393, 1392), (1394, 1393), (1395, 1394), (1396, 1395), (1397, 1396), (1398, 1397), (1399, 1398), (1400, 1399), (1401, 1400), (1402, 1401), (1403, 1402), (1363, 1403)], [(82, 2, 14, 84), (23, 4, 18, 45), (20, 5, 7, 24), (24, 7, 9, 28), (28, 9, 11, 32), (32, 11, 13, 36), (95, 42, 58, 88), (95, 85, 19, 42), (2, 1, 15, 14), (83, 5, 19, 85), (0, 3, 17, 16), (44, 45, 51, 60), (84, 14, 46, 96), (43, 44, 60, 59), (14, 15, 47, 46), (17, 41, 40, 16), (40, 41, 55, 52), (42, 43, 59, 58), (45, 18, 50, 51), (10, 35, 39, 12), (35, 34, 38, 39), (34, 33, 37, 38), (33, 32, 36, 37), (8, 31, 35, 10), (31, 30, 34, 35), (30, 29, 33, 34), (29, 28, 32, 33), (6, 27, 31, 8), (27, 26, 30, 31), (26, 25, 29, 30), (25, 24, 28, 29), (4, 23, 27, 6), (23, 22, 26, 27), (22, 21, 25, 26), (21, 20, 24, 25), (5, 20, 42, 19), (20, 21, 43, 42), (21, 22, 44, 43), (22, 23, 45, 44), (96, 46, 61, 89), (60, 51, 66, 72), (97, 59, 71, 99), (53, 56, 69, 67), (97, 88, 58, 59), (55, 56, 53, 52), (59, 60, 72, 71), (51, 50, 65, 66), (72, 66, 74, 77), (98, 72, 77, 101), (89, 61, 48, 91), (98, 99, 71, 72), (69, 70, 68, 67), (61, 62, 54, 48), (46, 47, 62, 61), (91, 48, 78, 93), (48, 54, 64, 78), (100, 101, 77, 74), (76, 49, 57, 75), (68, 70, 76, 75), (66, 65, 73, 74), (79, 78, 64, 63), (102, 94, 81, 80), (100, 74, 81, 94), (74, 73, 80, 81), (57, 49, 79, 63), (49, 92, 94, 79), (78, 79, 94, 93), (49, 76, 101, 92), (91, 93, 102), (70, 69, 99, 90), (70, 90, 101, 76), (56, 55, 88, 87), (56, 87, 99, 69), (3, 83, 85, 17), (41, 17, 85, 86), (41, 86, 88, 55), (4, 82, 84, 18), (18, 84, 96, 50), (50, 96, 89, 65), (65, 89, 91, 73), (73, 91, 102, 80), (92, 100, 94), (93, 94, 102), (92, 101, 100), (90, 99, 98), (90, 98, 101), (87, 88, 97), (87, 97, 99), (121, 114, 118, 119), (86, 85, 95), (86, 95, 88), (7, 5, 107, 108), (13, 11, 110, 111), (5, 83, 112, 107), (120, 103, 114, 121), (9, 7, 108, 109), (83, 3, 106, 112), (11, 9, 109, 110), (3, 0, 105, 106), (119, 118, 116, 122), (122, 116, 103, 120), (104, 117, 115, 113), (217, 223, 224, 219), (241, 122, 120, 242), (115, 117, 128, 127), (104, 113, 124, 123), (240, 121, 119, 239), (220, 226, 225, 218), (242, 120, 126, 244), (240, 104, 123, 243), (120, 121, 125, 126), (197, 203, 204, 199), (119, 122, 130, 129), (241, 115, 127, 246), (239, 119, 129, 245), (141, 134, 138, 139), (140, 131, 134, 141), (139, 138, 136, 142), (142, 136, 131, 140), (132, 137, 135, 133), (149, 154, 210, 209), (229, 142, 140, 230), (135, 137, 123, 124), (132, 133, 144, 143), (228, 141, 139, 227), (233, 124, 190, 237), (230, 140, 146, 232), (228, 132, 143, 231), (140, 141, 145, 146), (185, 191, 192, 187), (139, 142, 148, 147), (229, 135, 124, 233), (227, 139, 147, 234), (159, 152, 156, 157), (158, 149, 152, 159), (157, 156, 154, 160), (160, 154, 149, 158), (150, 155, 153, 151), (163, 213, 207, 152), (253, 160, 158, 254), (153, 155, 143, 144), (150, 151, 162, 161), (252, 159, 157, 251), (200, 206, 205, 198), (254, 158, 164, 256), (252, 150, 161, 255), (158, 159, 163, 164), (103, 116, 188, 187), (157, 160, 166, 165), (253, 153, 144, 257), (251, 157, 165, 258), (177, 170, 174, 175), (176, 167, 170, 177), (175, 174, 172, 178), (178, 172, 167, 176), (168, 173, 171, 169), (256, 164, 214, 260), (265, 178, 176, 266), (171, 173, 161, 162), (168, 169, 180, 179), (264, 177, 175, 263), (174, 170, 217, 218), (266, 176, 182, 268), (264, 168, 179, 267), (176, 177, 181, 182), (210, 216, 215, 208), (175, 178, 184, 183), (265, 171, 162, 269), (263, 175, 183, 270), (294, 315, 451, 433), (248, 192, 191, 247), (282, 285, 430, 427), (284, 283, 428, 429), (236, 204, 203, 235), (238, 205, 206, 237), (315, 293, 441, 451), (260, 214, 213, 259), (262, 215, 216, 261), (195, 196, 397, 396), (272, 224, 223, 271), (274, 225, 226, 273), (269, 162, 212, 273), (127, 128, 194, 193), (258, 165, 215, 262), (156, 152, 207, 208), (245, 129, 195, 249), (246, 127, 193, 250), (231, 143, 201, 235), (136, 148, 206, 200), (188, 196, 195, 186), (267, 179, 221, 271), (232, 146, 204, 236), (172, 184, 226, 220), (270, 183, 225, 274), (154, 166, 216, 210), (268, 182, 224, 272), (134, 145, 203, 197), (164, 163, 152, 149), (257, 144, 202, 261), (170, 181, 223, 217), (131, 136, 200, 199), (234, 147, 205, 238), (118, 114, 185, 186), (243, 123, 189, 247), (167, 172, 220, 219), (116, 130, 196, 188), (244, 126, 192, 248), (138, 134, 197, 198), (255, 161, 211, 259), (114, 125, 191, 185), (213, 214, 209, 207), (214, 164, 149, 209), (218, 225, 183, 174), (174, 183, 184, 172), (219, 224, 182, 167), (167, 182, 181, 170), (208, 215, 165, 156), (156, 165, 166, 154), (199, 204, 146, 131), (131, 146, 145, 134), (198, 205, 147, 138), (138, 147, 148, 136), (187, 192, 126, 103), (103, 126, 125, 114), (186, 195, 129, 118), (118, 129, 130, 116), (123, 234, 238, 189), (144, 232, 236, 202), (145, 231, 235, 203), (279, 281, 381, 382), (189, 238, 379, 376), (137, 227, 234, 123), (142, 229, 233, 148), (141, 228, 231, 145), (133, 230, 232, 144), (148, 233, 237, 206), (132, 228, 227, 137), (135, 229, 230, 133), (124, 244, 248, 190), (125, 243, 247, 191), (130, 246, 250, 196), (128, 245, 249, 194), (190, 248, 380, 378), (271, 221, 415, 414), (117, 239, 245, 128), (122, 241, 246, 130), (121, 240, 243, 125), (113, 242, 244, 124), (104, 240, 239, 117), (115, 241, 242, 113), (163, 255, 259, 213), (166, 257, 261, 216), (143, 258, 262, 201), (283, 282, 427, 428), (314, 300, 439, 450), (162, 256, 260, 212), (155, 251, 258, 143), (160, 253, 257, 166), (159, 252, 255, 163), (151, 254, 256, 162), (150, 252, 251, 155), (153, 253, 254, 151), (180, 268, 272, 222), (161, 270, 274, 211), (181, 267, 271, 223), (184, 269, 273, 226), (250, 193, 392, 395), (219, 220, 413, 412), (173, 263, 270, 161), (178, 265, 269, 184), (177, 264, 267, 181), (169, 266, 268, 180), (168, 264, 263, 173), (171, 265, 266, 169), (292, 313, 357, 336), (281, 279, 323, 325), (310, 318, 362, 354), (340, 346, 361, 342), (312, 301, 345, 356), (296, 302, 346, 340), (297, 296, 340, 341), (311, 309, 353, 355), (277, 278, 322, 321), (295, 280, 324, 339), (313, 292, 405, 421), (194, 249, 394, 393), (237, 190, 378, 377), (220, 218, 411, 413), (301, 312, 448, 449), (193, 194, 393, 392), (217, 219, 412, 410), (278, 277, 391, 398), (309, 311, 446, 447), (218, 217, 410, 411), (276, 278, 398, 426), (308, 307, 444, 445), (277, 275, 425, 391), (306, 308, 445, 443), (261, 202, 409, 408), (275, 276, 426, 425), (197, 199, 369, 367), (307, 305, 442, 444), (238, 237, 377, 379), (199, 200, 370, 369), (304, 279, 382, 385), (305, 306, 443, 442), (288, 289, 372, 371), (187, 188, 390, 389), (236, 235, 399, 420), (289, 291, 374, 372), (188, 186, 388, 390), (293, 303, 440, 441), (320, 319, 321, 322), (326, 327, 456, 455), (333, 332, 334, 335), (341, 340, 342, 343), (350, 349, 351, 352), (323, 348, 339, 324), (329, 326, 455, 458), (324, 360, 325, 323), (345, 361, 346, 344), (344, 358, 356, 345), (352, 356, 358, 350), (282, 283, 327, 326), (300, 314, 358, 344), (298, 299, 343, 342), (349, 355, 362, 351), (283, 284, 328, 327), (293, 315, 359, 337), (285, 282, 326, 329), (304, 289, 333, 348), (302, 300, 344, 346), (322, 331, 330, 320), (290, 315, 294, 288), (303, 293, 337, 347), (289, 288, 332, 333), (280, 316, 360, 324), (279, 304, 348, 323), (334, 359, 315, 290), (284, 286, 330, 328), (306, 305, 349, 350), (295, 291, 289, 304), (287, 285, 329, 331), (305, 311, 355, 349), (290, 291, 335, 334), (276, 275, 319, 320), (308, 312, 356, 352), (319, 325, 360, 321), (275, 281, 325, 319), (307, 308, 352, 351), (294, 292, 336, 338), (301, 317, 361, 345), (278, 287, 331, 322), (320, 330, 286, 276), (276, 286, 287, 278), (321, 360, 316, 277), (277, 316, 281, 275), (348, 333, 335, 339), (339, 335, 291, 295), (332, 338, 359, 334), (288, 294, 338, 332), (347, 337, 500, 499), (359, 338, 497, 502), (313, 297, 341, 357), (357, 341, 343, 347), (347, 343, 299, 303), (303, 299, 297, 313), (342, 361, 317, 298), (298, 317, 302, 296), (350, 358, 314, 306), (306, 314, 312, 308), (351, 362, 318, 307), (307, 318, 311, 305), (512, 511, 366, 364), (514, 513, 479, 365), (516, 515, 477, 478), (511, 517, 363, 366), (513, 516, 478, 479), (515, 512, 364, 477), (517, 518, 476, 363), (368, 367, 371, 372), (367, 369, 373, 371), (370, 368, 372, 374), (369, 370, 374, 373), (291, 290, 373, 374), (290, 288, 371, 373), (200, 198, 368, 370), (198, 197, 367, 368), (376, 379, 385, 382), (375, 376, 382, 381), (378, 380, 386, 384), (377, 378, 384, 383), (380, 375, 381, 386), (379, 377, 383, 385), (247, 189, 376, 375), (316, 280, 384, 386), (280, 295, 383, 384), (281, 316, 386, 381), (248, 247, 375, 380), (295, 304, 385, 383), (424, 414, 446, 454), (397, 395, 430, 432), (411, 410, 442, 443), (419, 416, 448, 450), (394, 396, 431, 429), (408, 409, 441, 440), (407, 419, 450, 439), (399, 400, 405, 433), (389, 390, 398, 391), (400, 418, 421, 405), (410, 412, 444, 442), (409, 420, 451, 441), (418, 408, 440, 421), (392, 393, 428, 427), (413, 411, 443, 445), (402, 401, 434, 435), (422, 406, 438, 452), (393, 394, 429, 428), (412, 413, 445, 444), (401, 403, 436, 434), (395, 392, 427, 430), (404, 402, 435, 437), (396, 397, 432, 431), (414, 415, 447, 446), (403, 404, 437, 436), (423, 424, 454, 453), (388, 387, 425, 426), (406, 407, 439, 438), (420, 399, 433, 451), (387, 389, 391, 425), (417, 422, 452, 449), (416, 417, 449, 448), (390, 388, 426, 398), (287, 286, 431, 432), (273, 212, 417, 416), (286, 284, 429, 431), (222, 272, 424, 423), (201, 262, 418, 400), (285, 287, 432, 430), (211, 274, 419, 407), (235, 201, 400, 399), (212, 260, 422, 417), (317, 301, 449, 452), (292, 294, 433, 405), (303, 313, 421, 440), (249, 195, 396, 394), (302, 317, 452, 438), (296, 297, 435, 434), (208, 207, 401, 402), (196, 250, 395, 397), (318, 310, 453, 454), (202, 236, 420, 409), (298, 296, 434, 436), (274, 273, 416, 419), (207, 209, 403, 401), (312, 314, 450, 448), (297, 299, 437, 435), (272, 271, 414, 424), (262, 261, 408, 418), (210, 208, 402, 404), (311, 318, 454, 446), (299, 298, 436, 437), (260, 259, 406, 422), (209, 210, 404, 403), (186, 185, 387, 388), (300, 302, 438, 439), (259, 211, 407, 406), (185, 187, 389, 387), (328, 330, 459, 457), (330, 331, 460, 459), (327, 328, 457, 456), (331, 329, 458, 460), (464, 480, 471, 472), (467, 462, 469, 475), (463, 467, 475, 470), (465, 464, 472, 473), (480, 463, 470, 471), (462, 461, 468, 469), (466, 465, 473, 474), (493, 491, 467, 463), (495, 494, 464, 465), (480, 492, 493, 463), (496, 495, 465, 466), (494, 492, 480, 464), (491, 490, 462, 467), (365, 479, 487, 488), (479, 478, 486, 487), (478, 477, 484, 486), (486, 484, 492, 494), (487, 486, 494, 495), (488, 487, 495, 496), (485, 483, 491, 493), (482, 481, 489, 490), (483, 482, 490, 491), (484, 485, 493, 492), (364, 366, 483, 485), (363, 476, 481, 482), (366, 363, 482, 483), (477, 364, 485, 484), (337, 359, 502, 500), (357, 347, 499, 501), (336, 357, 501, 498), (338, 336, 498, 497), (362, 355, 505, 506), (354, 362, 506, 504), (355, 353, 503, 505), (664, 611, 771, 772), (512, 515, 524, 519), (518, 517, 525, 526), (511, 512, 519, 522), (106, 105, 526, 525), (108, 107, 519, 524), (110, 109, 521, 523), (112, 106, 525, 522), (109, 108, 524, 521), (111, 110, 523, 520), (107, 112, 522, 519), (516, 513, 523, 521), (517, 511, 522, 525), (515, 516, 521, 524), (513, 514, 520, 523), (528, 530, 529, 527), (531, 534, 533, 532), (1274, 1273, 534, 531), (1275, 1274, 531, 532), (1276, 1275, 532, 533), (1290, 1289, 1285, 1286), (541, 538, 545, 546), (541, 540, 537, 538), (540, 539, 536, 537), (539, 542, 535, 536), (1355, 1358, 542, 539), (1356, 1355, 539, 540), (1357, 1356, 540, 541), (1358, 1357, 541, 542), (1323, 1322, 550, 547), (538, 535, 544, 545), (542, 541, 546, 543), (535, 542, 543, 544), (1332, 1334, 552, 553), (1322, 1314, 549, 550), (1315, 1323, 547, 548), (554, 553, 557, 558), (1340, 1332, 553, 554), (1334, 1339, 551, 552), (1339, 1340, 554, 551), (552, 551, 555, 556), (551, 554, 558, 555), (553, 552, 556, 557), (566, 563, 560, 561), (565, 564, 562, 559), (1270, 1269, 570, 569), (596, 595, 572, 571), (876, 1298, 565, 563), (1297, 1299, 566, 564), (1298, 1297, 564, 565), (1299, 876, 563, 566), (570, 567, 568, 569), (1272, 1271, 568, 567), (1294, 1293, 1287, 1286), (574, 571, 572, 573), (600, 594, 593, 601), (598, 596, 571, 574), (597, 598, 574, 573), (1321, 1320, 577, 578), (1318, 1321, 578, 575), (1320, 1316, 576, 577), (1316, 1318, 575, 576), (592, 591, 590, 587), (575, 578, 580, 579), (577, 576, 581, 582), (1278, 1277, 584, 583), (584, 585, 586, 583), (1280, 1279, 586, 585), (589, 588, 587, 590), (599, 589, 594, 600), (593, 592, 587, 588), (591, 594, 589, 590), (580, 578, 594, 591), (577, 582, 592, 593), (578, 577, 593, 594), (582, 580, 591, 592), (560, 563, 598, 597), (563, 565, 596, 598), (559, 560, 597, 595), (565, 559, 595, 596), (601, 593, 588, 602), (602, 588, 589, 599), (572, 602, 599, 573), (595, 601, 602, 572), (573, 599, 600, 597), (597, 600, 601, 595), (722, 740, 760, 753), (724, 633, 861, 835), (738, 716, 824, 845), (658, 660, 769, 770), (717, 737, 850, 827), (660, 702, 808, 769), (661, 657, 770, 769), (734, 712, 820, 841), (699, 659, 744, 749), (654, 655, 767, 768), (713, 733, 846, 823), (655, 695, 804, 767), (656, 653, 768, 767), (730, 708, 816, 837), (696, 658, 770, 807), (650, 651, 765, 766), (709, 729, 842, 819), (651, 691, 800, 765), (652, 649, 766, 765), (726, 704, 812, 833), (692, 654, 768, 803), (646, 647, 763, 764), (705, 725, 838, 815), (647, 687, 796, 763), (648, 645, 764, 763), (737, 741, 849, 850), (688, 650, 766, 799), (604, 643, 761, 762), (742, 736, 847, 848), (643, 683, 792, 761), (644, 603, 762, 761), (733, 738, 845, 846), (684, 646, 764, 795), (735, 732, 843, 844), (643, 644, 645, 646), (647, 648, 649, 650), (651, 652, 653, 654), (655, 656, 657, 658), (659, 660, 661, 662), (663, 664, 665, 666), (667, 668, 669, 670), (671, 672, 673, 674), (675, 676, 677, 678), (679, 680, 681, 682), (683, 684, 685, 686), (687, 688, 689, 690), (691, 692, 693, 694), (695, 696, 697, 698), (699, 700, 701, 702), (703, 704, 705, 706), (707, 708, 709, 710), (711, 712, 713, 714), (715, 716, 717, 718), (719, 720, 721, 722), (723, 724, 725, 726), (727, 728, 729, 730), (731, 732, 733, 734), (735, 736, 737, 738), (739, 740, 741, 742), (662, 606, 605, 659), (682, 610, 609, 679), (699, 608, 607, 700), (722, 622, 621, 719), (739, 620, 619, 740), (603, 644, 643, 604), (645, 648, 647, 646), (649, 652, 651, 650), (653, 656, 655, 654), (657, 661, 660, 658), (611, 664, 663, 612), (665, 668, 667, 666), (669, 672, 671, 670), (673, 676, 675, 674), (677, 681, 680, 678), (613, 683, 686, 614), (684, 687, 690, 685), (688, 691, 694, 689), (692, 695, 698, 693), (696, 702, 701, 697), (615, 704, 703, 616), (705, 708, 707, 706), (709, 712, 711, 710), (713, 716, 715, 714), (717, 721, 720, 718), (617, 723, 726, 618), (724, 727, 730, 725), (728, 731, 734, 729), (732, 735, 738, 733), (736, 742, 741, 737), (725, 705, 704, 726), (729, 709, 708, 730), (733, 713, 712, 734), (737, 717, 716, 738), (740, 722, 721, 741), (706, 645, 644, 703), (710, 649, 648, 707), (714, 653, 652, 711), (718, 657, 656, 715), (719, 662, 661, 720), (685, 665, 664, 686), (689, 669, 668, 690), (693, 673, 672, 694), (697, 677, 676, 698), (700, 682, 681, 701), (666, 632, 631, 663), (670, 630, 629, 667), (674, 628, 627, 671), (678, 626, 625, 675), (679, 624, 623, 680), (646, 684, 683, 643), (650, 688, 687, 647), (654, 692, 691, 651), (658, 696, 695, 655), (659, 699, 702, 660), (633, 724, 723, 634), (635, 728, 727, 636), (637, 732, 731, 638), (639, 736, 735, 640), (641, 739, 742, 642), (680, 623, 860, 789), (753, 760, 759, 754), (745, 752, 751, 746), (872, 774, 773, 852), (859, 748, 747, 871), (749, 744, 743, 750), (857, 790, 789, 860), (831, 873, 862, 832), (819, 842, 841, 820), (823, 846, 845, 824), (827, 850, 849, 828), (744, 756, 755, 743), (799, 766, 765, 800), (803, 768, 767, 804), (807, 770, 769, 808), (775, 798, 797, 776), (811, 834, 833, 812), (779, 802, 801, 780), (783, 806, 805, 784), (787, 810, 809, 788), (815, 838, 837, 816), (771, 794, 793, 772), (835, 861, 864, 836), (851, 778, 777, 854), (853, 782, 781, 856), (855, 786, 785, 858), (762, 814, 813, 761), (764, 818, 817, 763), (766, 822, 821, 765), (768, 826, 825, 767), (770, 830, 829, 769), (757, 869, 874, 758), (839, 863, 866, 840), (843, 865, 868, 844), (847, 867, 870, 848), (795, 764, 763, 796), (791, 762, 761, 792), (634, 723, 832, 862), (741, 721, 828, 849), (612, 663, 773, 774), (645, 706, 818, 764), (668, 665, 775, 776), (728, 635, 863, 839), (703, 644, 761, 813), (666, 667, 777, 778), (636, 727, 836, 864), (649, 710, 822, 766), (672, 669, 779, 780), (707, 648, 763, 817), (670, 671, 781, 782), (732, 637, 865, 843), (653, 714, 826, 768), (676, 673, 783, 784), (638, 731, 840, 866), (711, 652, 765, 821), (674, 675, 785, 786), (657, 718, 830, 770), (681, 677, 787, 788), (736, 639, 867, 847), (715, 656, 767, 825), (678, 680, 789, 790), (640, 735, 844, 868), (662, 719, 756, 744), (720, 661, 769, 829), (683, 613, 791, 792), (739, 641, 869, 757), (665, 685, 798, 775), (614, 686, 793, 794), (642, 742, 848, 870), (686, 664, 772, 793), (687, 684, 795, 796), (613, 604, 762, 791), (685, 690, 797, 798), (603, 616, 814, 762), (691, 688, 799, 800), (621, 606, 743, 755), (689, 694, 801, 802), (605, 608, 750, 743), (669, 689, 802, 779), (695, 692, 803, 804), (607, 610, 746, 751), (690, 668, 776, 797), (693, 698, 805, 806), (509, 624, 859, 871), (673, 693, 806, 783), (702, 696, 807, 808), (609, 509, 871, 747), (694, 672, 780, 801), (697, 701, 809, 810), (631, 507, 872, 852), (677, 697, 810, 787), (507, 612, 774, 872), (698, 676, 784, 805), (704, 615, 811, 812), (611, 614, 794, 771), (682, 700, 752, 745), (616, 703, 813, 814), (615, 618, 834, 811), (701, 681, 788, 809), (708, 705, 815, 816), (617, 508, 873, 831), (606, 662, 744, 743), (632, 666, 778, 851), (706, 707, 817, 818), (508, 634, 862, 873), (712, 709, 819, 820), (641, 510, 874, 869), (659, 605, 743, 744), (663, 631, 852, 773), (710, 711, 821, 822), (510, 620, 758, 874), (610, 682, 745, 746), (630, 670, 782, 853), (716, 713, 823, 824), (619, 622, 754, 759), (714, 715, 825, 826), (623, 626, 857, 860), (679, 609, 747, 748), (667, 629, 854, 777), (721, 717, 827, 828), (625, 628, 855, 858), (608, 699, 749, 750), (628, 674, 786, 855), (718, 720, 829, 830), (627, 630, 853, 856), (629, 632, 851, 854), (700, 607, 751, 752), (671, 627, 856, 781), (723, 617, 831, 832), (633, 636, 864, 861), (622, 722, 753, 754), (626, 678, 790, 857), (618, 726, 833, 834), (635, 638, 866, 863), (727, 724, 835, 836), (637, 640, 868, 865), (719, 621, 755, 756), (675, 625, 858, 785), (725, 730, 837, 838), (639, 642, 870, 867), (620, 739, 757, 758), (624, 679, 748, 859), (731, 728, 839, 840), (729, 734, 841, 842), (740, 619, 759, 760), (1348, 1349, 886, 883), (1349, 1347, 885, 886), (1350, 1348, 883, 884), (556, 555, 888, 889), (558, 557, 890, 887), (1282, 1284, 894, 893), (900, 899, 896, 895), (894, 891, 892, 893), (889, 888, 1348, 1350), (1281, 1283, 892, 891), (898, 895, 896, 897), (902, 900, 895, 898), (901, 902, 898, 897), (888, 555, 902, 901), (555, 558, 900, 902), (887, 888, 901, 899), (558, 887, 899, 900), (896, 906, 903, 897), (899, 905, 906, 896), (897, 903, 904, 901), (901, 904, 905, 899), (968, 986, 998, 991), (970, 919, 1049, 1033), (984, 962, 1022, 1043), (963, 983, 1048, 1025), (947, 943, 1007, 1008), (980, 958, 1018, 1039), (959, 979, 1044, 1021), (942, 939, 1005, 1006), (976, 954, 1014, 1035), (955, 975, 1040, 1017), (938, 935, 1003, 1004), (972, 950, 1010, 1031), (951, 971, 1036, 1013), (934, 931, 1001, 1002), (983, 987, 1047, 1048), (988, 982, 1045, 1046), (930, 907, 999, 1000), (979, 984, 1043, 1044), (981, 978, 1041, 1042), (929, 930, 931, 932), (933, 934, 935, 936), (937, 938, 939, 940), (941, 942, 943, 944), (945, 946, 947, 948), (949, 950, 951, 952), (953, 954, 955, 956), (957, 958, 959, 960), (961, 962, 963, 964), (965, 966, 967, 968), (969, 970, 971, 972), (973, 974, 975, 976), (977, 978, 979, 980), (981, 982, 983, 984), (985, 986, 987, 988), (948, 910, 909, 945), (968, 918, 917, 965), (985, 916, 915, 986), (907, 930, 929, 908), (931, 934, 933, 932), (935, 938, 937, 936), (939, 942, 941, 940), (943, 947, 946, 944), (911, 950, 949, 912), (951, 954, 953, 952), (955, 958, 957, 956), (959, 962, 961, 960), (963, 967, 966, 964), (913, 969, 972, 914), (970, 973, 976, 971), (974, 977, 980, 975), (978, 981, 984, 979), (982, 988, 987, 983), (971, 951, 950, 972), (975, 955, 954, 976), (979, 959, 958, 980), (983, 963, 962, 984), (986, 968, 967, 987), (952, 931, 930, 949), (956, 935, 934, 953), (960, 939, 938, 957), (964, 943, 942, 961), (965, 948, 947, 966), (919, 970, 969, 920), (921, 974, 973, 922), (923, 978, 977, 924), (925, 982, 981, 926), (927, 985, 988, 928), (991, 998, 997, 992), (1029, 1059, 1050, 1030), (1017, 1040, 1039, 1018), (1021, 1044, 1043, 1022), (1025, 1048, 1047, 1026), (989, 994, 993, 990), (1009, 1032, 1031, 1010), (1013, 1036, 1035, 1014), (1033, 1049, 1052, 1034), (999, 1012, 1011, 1000), (1001, 1016, 1015, 1002), (1003, 1020, 1019, 1004), (1005, 1024, 1023, 1006), (1007, 1028, 1027, 1008), (995, 1057, 1060, 996), (1037, 1051, 1054, 1038), (1041, 1053, 1056, 1042), (1045, 1055, 1058, 1046), (920, 969, 1030, 1050), (987, 967, 1026, 1047), (931, 952, 1016, 1001), (974, 921, 1051, 1037), (949, 930, 1000, 1011), (922, 973, 1034, 1052), (935, 956, 1020, 1003), (953, 934, 1002, 1015), (978, 923, 1053, 1041), (939, 960, 1024, 1005), (924, 977, 1038, 1054), (957, 938, 1004, 1019), (943, 964, 1028, 1007), (982, 925, 1055, 1045), (961, 942, 1006, 1023), (926, 981, 1042, 1056), (948, 965, 994, 989), (966, 947, 1008, 1027), (985, 927, 1057, 995), (928, 988, 1046, 1058), (907, 912, 1012, 999), (917, 910, 990, 993), (950, 911, 1009, 1010), (912, 949, 1011, 1012), (911, 914, 1032, 1009), (954, 951, 1013, 1014), (913, 879, 1059, 1029), (910, 948, 989, 990), (952, 953, 1015, 1016), (879, 920, 1050, 1059), (958, 955, 1017, 1018), (927, 880, 1060, 1057), (956, 957, 1019, 1020), (880, 916, 996, 1060), (962, 959, 1021, 1022), (915, 918, 992, 997), (960, 961, 1023, 1024), (967, 963, 1025, 1026), (964, 966, 1027, 1028), (969, 913, 1029, 1030), (919, 922, 1052, 1049), (918, 968, 991, 992), (914, 972, 1031, 1032), (921, 924, 1054, 1051), (973, 970, 1033, 1034), (923, 926, 1056, 1053), (965, 917, 993, 994), (971, 976, 1035, 1036), (925, 928, 1058, 1055), (916, 985, 995, 996), (977, 974, 1037, 1038), (975, 980, 1039, 1040), (986, 915, 997, 998), (490, 489, 461, 462), (1073, 1076, 1063, 1064), (1076, 1078, 1061, 1063), (1074, 1073, 1064, 1062), (1075, 1077, 1065, 1066), (1077, 1074, 1062, 1065), (1078, 1075, 1066, 1061), (502, 497, 1071, 1072), (498, 501, 1069, 1070), (497, 498, 1070, 1071), (501, 499, 1068, 1069), (500, 502, 1072, 1067), (499, 500, 1067, 1068), (1070, 1069, 1074, 1077), (1071, 1070, 1077, 1075), (1098, 1095, 1081, 1079), (1067, 1072, 1078, 1076), (1068, 1067, 1076, 1073), (1080, 1079, 1081, 1082), (1095, 1096, 1082, 1081), (1096, 1097, 1080, 1082), (1097, 1098, 1079, 1080), (1069, 1068, 1088, 1092), (1106, 1104, 1087, 1093), (1102, 1100, 1086, 1094), (1074, 1069, 1092, 1089), (1105, 1106, 1093, 1090), (1101, 1102, 1094, 1091), (1073, 1074, 1089, 1083), (1103, 1105, 1090, 1084), (1099, 1101, 1091, 1085), (1068, 1073, 1083, 1088), (1104, 1103, 1084, 1087), (1100, 1099, 1085, 1086), (1110, 1107, 1098, 1097), (1109, 1110, 1097, 1096), (1108, 1109, 1096, 1095), (1107, 1108, 1095, 1098), (1087, 1084, 1099, 1100), (1084, 1090, 1101, 1099), (1090, 1093, 1102, 1101), (1093, 1087, 1100, 1102), (1088, 1083, 1103, 1104), (1083, 1089, 1105, 1103), (1089, 1092, 1106, 1105), (1092, 1088, 1104, 1106), (1086, 1085, 1108, 1107), (1085, 1091, 1109, 1108), (1091, 1094, 1110, 1109), (1094, 1086, 1107, 1110), (1130, 1111, 1113, 1127), (1112, 1114, 1113, 1111), (1127, 1113, 1114, 1128), (1128, 1114, 1112, 1129), (1129, 1112, 1111, 1130), (1071, 1124, 1120, 1072), (1138, 1125, 1119, 1136), (1134, 1126, 1118, 1132), (1075, 1121, 1124, 1071), (1137, 1122, 1125, 1138), (1133, 1123, 1126, 1134), (1078, 1115, 1121, 1075), (1135, 1116, 1122, 1137), (1131, 1117, 1123, 1133), (1072, 1120, 1115, 1078), (1136, 1119, 1116, 1135), (1132, 1118, 1117, 1131), (1142, 1129, 1130, 1139), (1141, 1128, 1129, 1142), (1140, 1127, 1128, 1141), (1139, 1130, 1127, 1140), (1119, 1132, 1131, 1116), (1116, 1131, 1133, 1122), (1122, 1133, 1134, 1125), (1125, 1134, 1132, 1119), (1120, 1136, 1135, 1115), (1115, 1135, 1137, 1121), (1121, 1137, 1138, 1124), (1124, 1138, 1136, 1120), (1118, 1139, 1140, 1117), (1117, 1140, 1141, 1123), (1123, 1141, 1142, 1126), (1126, 1142, 1139, 1118), (1155, 1158, 1145, 1146), (1158, 1160, 1143, 1145), (1156, 1155, 1146, 1144), (1157, 1159, 1147, 1148), (1159, 1156, 1144, 1147), (1160, 1157, 1148, 1143), (455, 456, 1153, 1154), (457, 459, 1151, 1152), (456, 457, 1152, 1153), (459, 460, 1150, 1151), (458, 455, 1154, 1149), (460, 458, 1149, 1150), (1152, 1151, 1156, 1159), (1153, 1152, 1159, 1157), (1180, 1177, 1163, 1161), (1149, 1154, 1160, 1158), (1150, 1149, 1158, 1155), (1162, 1161, 1163, 1164), (1177, 1178, 1164, 1163), (1178, 1179, 1162, 1164), (1179, 1180, 1161, 1162), (1151, 1150, 1170, 1174), (1188, 1186, 1169, 1175), (1184, 1182, 1168, 1176), (1156, 1151, 1174, 1171), (1187, 1188, 1175, 1172), (1183, 1184, 1176, 1173), (1155, 1156, 1171, 1165), (1185, 1187, 1172, 1166), (1181, 1183, 1173, 1167), (1150, 1155, 1165, 1170), (1186, 1185, 1166, 1169), (1182, 1181, 1167, 1168), (1192, 1189, 1180, 1179), (1191, 1192, 1179, 1178), (1190, 1191, 1178, 1177), (1189, 1190, 1177, 1180), (1169, 1166, 1181, 1182), (1166, 1172, 1183, 1181), (1172, 1175, 1184, 1183), (1175, 1169, 1182, 1184), (1170, 1165, 1185, 1186), (1165, 1171, 1187, 1185), (1171, 1174, 1188, 1187), (1174, 1170, 1186, 1188), (1168, 1167, 1190, 1189), (1167, 1173, 1191, 1190), (1173, 1176, 1192, 1191), (1176, 1168, 1189, 1192), (1212, 1193, 1195, 1209), (1194, 1196, 1195, 1193), (1209, 1195, 1196, 1210), (1210, 1196, 1194, 1211), (1211, 1194, 1193, 1212), (1153, 1206, 1202, 1154), (1220, 1207, 1201, 1218), (1216, 1208, 1200, 1214), (1157, 1203, 1206, 1153), (1219, 1204, 1207, 1220), (1215, 1205, 1208, 1216), (1160, 1197, 1203, 1157), (1217, 1198, 1204, 1219), (1213, 1199, 1205, 1215), (1154, 1202, 1197, 1160), (1218, 1201, 1198, 1217), (1214, 1200, 1199, 1213), (1224, 1211, 1212, 1221), (1223, 1210, 1211, 1224), (1222, 1209, 1210, 1223), (1221, 1212, 1209, 1222), (1201, 1214, 1213, 1198), (1198, 1213, 1215, 1204), (1204, 1215, 1216, 1207), (1207, 1216, 1214, 1201), (1202, 1218, 1217, 1197), (1197, 1217, 1219, 1203), (1203, 1219, 1220, 1206), (1206, 1220, 1218, 1202), (1200, 1221, 1222, 1199), (1199, 1222, 1223, 1205), (1205, 1223, 1224, 1208), (1208, 1224, 1221, 1200), (1234, 1236, 1225, 1226), (1233, 1235, 1227, 1228), (1236, 1233, 1228, 1225), (506, 505, 1231, 1232), (505, 503, 1230, 1231), (504, 506, 1232, 1229), (1231, 1230, 1235, 1233), (1229, 1232, 1236, 1234), (1256, 1237, 1239, 1253), (1238, 1240, 1239, 1237), (1253, 1239, 1240, 1254), (1254, 1240, 1238, 1255), (1255, 1238, 1237, 1256), (1231, 1250, 1246, 1232), (1264, 1251, 1245, 1262), (1260, 1252, 1244, 1258), (1233, 1247, 1250, 1231), (1263, 1248, 1251, 1264), (1259, 1249, 1252, 1260), (1236, 1241, 1247, 1233), (1261, 1242, 1248, 1263), (1257, 1243, 1249, 1259), (1232, 1246, 1241, 1236), (1262, 1245, 1242, 1261), (1258, 1244, 1243, 1257), (1268, 1255, 1256, 1265), (1267, 1254, 1255, 1268), (1266, 1253, 1254, 1267), (1265, 1256, 1253, 1266), (1245, 1258, 1257, 1242), (1242, 1257, 1259, 1248), (1248, 1259, 1260, 1251), (1251, 1260, 1258, 1245), (1246, 1262, 1261, 1241), (1241, 1261, 1263, 1247), (1247, 1263, 1264, 1250), (1250, 1264, 1262, 1246), (1244, 1265, 1266, 1243), (1243, 1266, 1267, 1249), (1249, 1267, 1268, 1252), (1252, 1268, 1265, 1244), (564, 566, 1272, 1269), (566, 561, 1271, 1272), (561, 562, 1270, 1271), (562, 564, 1269, 1270), (535, 538, 1276, 1273), (538, 537, 1275, 1276), (537, 536, 1274, 1275), (536, 535, 1273, 1274), (576, 575, 1280, 1277), (579, 581, 1278, 1279), (575, 579, 1279, 1280), (581, 576, 1277, 1278), (557, 556, 1281, 1284), (556, 889, 1283, 1281), (889, 890, 1282, 1283), (890, 557, 1284, 1282), (1296, 1294, 1286, 1285), (1295, 1296, 1285, 1288), (1289, 1292, 1288, 1285), (1291, 1290, 1286, 1287), (1309, 1306, 1290, 1291), (1308, 1307, 1292, 1289), (1307, 1309, 1291, 1292), (1306, 1308, 1289, 1290), (1272, 567, 1296, 1295), (567, 570, 1294, 1296), (1269, 1272, 1295, 1293), (570, 1269, 1293, 1294), (1300, 1301, 1303, 1302), (1295, 1302, 876, 1299), (1303, 1293, 1297, 1298), (1293, 1295, 1299, 1297), (1304, 1305, 1301, 1300), (1305, 1291, 1287, 1301), (1292, 1304, 1300, 1288), (1288, 1300, 1302, 1295), (1301, 1287, 1293, 1303), (544, 543, 1304, 1292), (546, 545, 1291, 1305), (545, 544, 1292, 1291), (543, 546, 1305, 1304), (1302, 1303, 1298, 876), (533, 534, 1308, 1306), (1273, 1276, 1309, 1307), (534, 1273, 1307, 1308), (1276, 533, 1306, 1309), (1313, 1312, 1310, 1311), (1317, 1316, 549, 1311), (1319, 1317, 1311, 1310), (1318, 1319, 1310, 548), (1312, 1315, 548, 1310), (1314, 1313, 1311, 549), (1270, 569, 1313, 1314), (568, 1271, 1315, 1312), (1271, 1270, 1314, 1315), (1280, 585, 1319, 1318), (585, 584, 1317, 1319), (1277, 1280, 1318, 1316), (584, 1277, 1316, 1317), (569, 568, 1312, 1313), (550, 549, 1316, 1320), (548, 547, 1321, 1318), (547, 550, 1320, 1321), (561, 560, 1323, 1315), (559, 562, 1314, 1322), (562, 561, 1315, 1314), (560, 559, 1322, 1323), (1329, 1328, 1326, 1327), (1333, 1332, 1325, 1327), (1335, 1333, 1327, 1326), (1334, 1335, 1326, 1324), (1328, 1331, 1324, 1326), (1330, 1329, 1327, 1325), (1278, 583, 1329, 1330), (586, 1279, 1331, 1328), (1279, 1278, 1330, 1331), (1345, 1343, 1335, 1334), (1343, 1346, 1333, 1335), (1344, 1345, 1334, 1332), (1346, 1344, 1332, 1333), (583, 586, 1328, 1329), (580, 582, 1338, 1336), (579, 580, 1336, 1331), (582, 581, 1337, 1338), (581, 579, 1331, 1337), (1342, 1341, 1340, 1339), (1324, 1342, 1339, 1334), (1341, 1325, 1332, 1340), (1338, 1337, 1325, 1341), (1331, 1336, 1342, 1324), (1336, 1338, 1341, 1342), (894, 1284, 1344, 1346), (1284, 1281, 1345, 1344), (891, 894, 1346, 1343), (1281, 891, 1343, 1345), (1354, 1353, 1351, 1352), (1353, 1350, 884, 1351), (1347, 1354, 1352, 885), (1282, 893, 1354, 1347), (892, 1283, 1350, 1353), (1283, 1282, 1347, 1350), (893, 892, 1353, 1354), (887, 890, 1347, 1349), (890, 889, 1350, 1347), (888, 887, 1349, 1348), (529, 1357, 1361, 1359), (529, 530, 1356, 1357), (530, 528, 1355, 1356), (528, 527, 1358, 1355), (1360, 1359, 1361, 1362), (1358, 527, 1360, 1362), (527, 529, 1359, 1360), (1357, 1358, 1362, 1361)])
me_cylinder.polygons.foreach_set('use_smooth', [1, 1, 1, 1, 1, 1, 1, 1, 1, 1, 1, 1, 1, 1, 1, 1, 1, 1, 1, 1, 1, 1, 1, 1, 1, 1, 1, 1, 1, 1, 1, 1, 1, 1, 1, 1, 1, 1, 1, 1, 1, 1, 1, 1, 1, 1, 1, 1, 1, 1, 1, 1, 1, 1, 1, 1, 1, 1, 1, 1, 1, 1, 1, 1, 1, 1, 1, 1, 1, 1, 1, 1, 1, 1, 1, 1, 1, 1, 1, 1, 1, 1, 1, 1, 1, 1, 1, 1, 1, 1, 1, 1, 1, 1, 1, 1, 1, 1, 1, 1, 1, 1, 1, 1, 1, 1, 1, 1, 1, 1, 1, 1, 1, 1, 1, 1, 1, 1, 1, 1, 1, 1, 1, 1, 1, 1, 1, 1, 1, 1, 1, 1, 1, 1, 1, 1, 1, 1, 1, 1, 1, 1, 1, 1, 1, 1, 1, 1, 1, 1, 1, 1, 1, 1, 1, 1, 1, 1, 1, 1, 1, 1, 1, 1, 1, 1, 1, 1, 1, 1, 1, 1, 1, 1, 1, 1, 1, 1, 1, 1, 1, 1, 1, 1, 1, 1, 1, 1, 1, 1, 1, 1, 1, 1, 1, 1, 1, 1, 1, 1, 1, 1, 1, 1, 1, 1, 1, 1, 1, 1, 1, 1, 1, 1, 1, 1, 1, 1, 1, 1, 1, 1, 1, 1, 1, 1, 1, 1, 1, 1, 1, 1, 1, 1, 1, 1, 1, 1, 1, 1, 1, 1, 1, 1, 1, 1, 1, 1, 1, 1, 1, 1, 1, 1, 1, 1, 1, 1, 1, 1, 1, 1, 1, 1, 1, 1, 1, 1, 1, 1, 1, 1, 1, 1, 1, 1, 1, 1, 1, 1, 1, 1, 1, 1, 1, 1, 1, 1, 1, 1, 1, 1, 1, 1, 1, 1, 1, 1, 1, 1, 1, 1, 1, 1, 1, 1, 1, 1, 1, 1, 1, 1, 1, 1, 1, 1, 1, 1, 1, 1, 1, 1, 1, 1, 1, 1, 1, 1, 1, 1, 1, 1, 1, 1, 1, 1, 1, 1, 1, 1, 1, 1, 1, 1, 1, 1, 1, 1, 1, 1, 1, 1, 1, 1, 1, 1, 1, 1, 1, 1, 1, 1, 1, 1, 1, 1, 1, 1, 1, 1, 1, 1, 1, 1, 1, 1, 1, 1, 1, 1, 1, 1, 1, 1, 1, 1, 1, 1, 1, 1, 1, 1, 1, 1, 1, 1, 1, 1, 1, 1, 1, 1, 1, 1, 1, 1, 1, 1, 1, 1, 1, 1, 1, 1, 1, 1, 1, 1, 1, 1, 1, 1, 1, 1, 1, 1, 1, 1, 1, 1, 1, 1, 1, 1, 1, 1, 1, 1, 1, 1, 1, 1, 1, 1, 1, 1, 1, 1, 1, 1, 1, 1, 1, 1, 1, 1, 1, 1, 1, 1, 1, 1, 1, 1, 1, 1, 1, 1, 1, 1, 1, 1, 1, 1, 1, 1, 1, 1, 1, 1, 1, 1, 1, 1, 1, 1, 1, 1, 1, 1, 1, 1, 1, 1, 1, 1, 1, 1, 1, 1, 1, 1, 1, 1, 1, 1, 0, 1, 1, 1, 1, 1, 1, 1, 1, 1, 1, 1, 1, 1, 1, 1, 1, 1, 1, 1, 1, 1, 1, 1, 1, 1, 1, 1, 1, 1, 1, 1, 1, 1, 1, 1, 1, 1, 1, 1, 1, 1, 1, 1, 1, 1, 1, 1, 1, 1, 1, 1, 1, 1, 1, 1, 1, 1, 1, 1, 1, 1, 1, 1, 1, 1, 1, 1, 1, 1, 1, 1, 1, 1, 1, 1, 1, 1, 1, 1, 1, 1, 1, 1, 1, 1, 0, 0, 0, 0, 0, 0, 0, 0, 0, 0, 0, 0, 0, 0, 0, 0, 0, 0, 0, 0, 0, 0, 0, 0, 0, 0, 0, 0, 0, 0, 0, 0, 0, 0, 0, 0, 0, 0, 0, 0, 0, 0, 0, 0, 0, 0, 0, 0, 0, 0, 0, 0, 0, 0, 0, 0, 0, 0, 0, 0, 0, 0, 0, 0, 0, 0, 0, 0, 0, 0, 0, 0, 0, 0, 0, 0, 0, 0, 0, 0, 0, 0, 0, 0, 0, 0, 0, 0, 0, 0, 0, 0, 0, 0, 0, 0, 0, 0, 0, 0, 0, 0, 0, 0, 0, 0, 0, 0, 0, 0, 0, 0, 0, 0, 0, 0, 0, 0, 0, 0, 0, 0, 0, 0, 0, 0, 0, 0, 0, 0, 0, 0, 0, 0, 0, 0, 0, 0, 0, 0, 0, 0, 0, 0, 0, 0, 0, 0, 0, 0, 0, 0, 0, 0, 0, 0, 0, 0, 0, 0, 0, 0, 0, 0, 0, 0, 0, 0, 0, 0, 0, 0, 0, 0, 0, 0, 0, 0, 0, 0, 0, 0, 0, 0, 0, 0, 0, 0, 0, 0, 0, 0, 0, 0, 0, 0, 0, 0, 0, 0, 0, 0, 0, 0, 0, 0, 0, 0, 0, 0, 0, 0, 0, 0, 0, 0, 0, 0, 0, 0, 0, 0, 0, 0, 0, 0, 0, 0, 0, 0, 0, 0, 0, 0, 0, 0, 0, 0, 0, 0, 0, 0, 0, 0, 0, 0, 0, 0, 0, 0, 0, 0, 0, 0, 0, 0, 0, 0, 0, 0, 0, 0, 0, 0, 1, 1, 1, 1, 1, 1, 1, 1, 1, 1, 1, 1, 1, 1, 1, 1, 1, 1, 1, 1, 1, 0, 0, 0, 0, 0, 0, 0, 0, 0, 0, 0, 0, 0, 0, 0, 0, 0, 0, 0, 0, 0, 0, 0, 0, 0, 0, 0, 0, 0, 0, 0, 0, 0, 0, 0, 0, 0, 0, 0, 0, 0, 0, 0, 0, 0, 0, 0, 0, 0, 0, 0, 0, 0, 0, 0, 0, 0, 0, 0, 0, 0, 0, 0, 0, 0, 0, 0, 0, 0, 0, 0, 0, 0, 0, 0, 0, 0, 0, 0, 0, 0, 0, 0, 0, 0, 0, 0, 0, 0, 0, 0, 0, 0, 0, 0, 0, 0, 0, 0, 0, 0, 0, 0, 0, 0, 0, 0, 0, 0, 0, 0, 0, 0, 0, 0, 0, 0, 0, 0, 0, 0, 0, 0, 0, 0, 0, 0, 0, 0, 0, 0, 0, 0, 0, 0, 0, 0, 0, 1, 1, 1, 1, 1, 1, 1, 1, 1, 1, 1, 1, 1, 1, 1, 1, 1, 1, 1, 1, 1, 1, 1, 1, 1, 1, 1, 1, 1, 1, 1, 1, 1, 1, 1, 1, 1, 1, 1, 1, 1, 1, 1, 1, 1, 1, 1, 1, 1, 1, 1, 1, 1, 1, 1, 1, 1, 1, 1, 1, 1, 1, 1, 1, 1, 1, 1, 1, 1, 1, 1, 1, 1, 1, 1, 1, 1, 1, 1, 1, 1, 1, 1, 1, 1, 1, 1, 1, 1, 1, 1, 1, 1, 1, 1, 1, 1, 1, 1, 1, 1, 1, 1, 1, 1, 1, 1, 1, 1, 1, 1, 1, 1, 1, 1, 1, 1, 1, 1, 1, 1, 1, 1, 1, 1, 1, 1, 1, 1, 1, 1, 1, 1, 1, 1, 1, 1, 1, 1, 1, 1, 1, 1, 1, 1, 1, 1, 1, 1, 1, 1, 1, 1, 1, 1, 1, 1, 1, 1, 1, 1, 1, 1, 1, 1, 1, 1, 1, 1, 1, 1, 1, 1, 1, 1, 1, 1, 1, 1, 1, 1, 1, 1, 1, 1, 1, 1, 1, 1, 1, 1, 1, 1, 1, 1, 1, 1, 1, 1, 1, 1, 1, 1, 1, 1, 1, 1, 1, 1, 1, 1, 1, 1, 1, 1, 1, 1, 1, 1, 1, 1, 1, 1, 1, 1, 1, 1, 1, 1, 1, 1, 1, 1, 1, 1, 1, 1, 1, 1, 1, 1, 1, 1, 1, 1, 1, 1, 1, 1, 1, 1, 1, 1, 1, 1, 1, 1, 1, 1, 1, 1, 1, 1, 1, 1, 1, 1, 1, 1, 1, 1, 1, 1, 1, 1, 1, 1, 1, 1, 1, 1, 1, 1, 1, 1, 1, 1, 1, 1, 1, 1, 1, 1, 1, 1, 1, 1, 1, 1, 1, 1, 1, 1, 1, 1, 1, 1, 1, 1, 1, 1, 1, 1, 1, 1, 1, 1, 1, 1])
me_cylinder.use_remesh_preserve_volume = False
me_cylinder.use_remesh_preserve_attributes = False
me_cylinder.use_mirror_vertex_groups = False
me_cylinder.update()

# ---- objects
ob_cylinder = bpy.data.objects.new('Cylinder', me_cylinder)

# ---- transforms, parenting, visibility, modifiers, constraints
ob_cylinder.location = (0.0, 0.0, 0.0)
ob_cylinder.lineart.crease_threshold = 0.0
_vg = ob_cylinder.vertex_groups.new(name='Glass')
_vg = ob_cylinder.vertex_groups.new(name='PinkStick')
_vg = ob_cylinder.vertex_groups.new(name='LightWood')
_vg = ob_cylinder.vertex_groups.new(name='DarkWood')
_m = ob_cylinder.modifiers.new('Mirror', 'MIRROR')
_m.use_clip = True
_m = ob_cylinder.modifiers.new('Auto Smooth', 'NODES')
_m.node_group = ng_auto_smooth
_gi = [s.identifier for s in ng_auto_smooth.interface.items_tree if s.item_type == 'SOCKET' and s.in_out == 'INPUT']
_m[_gi[1]] = 1.047  # Angle

# ---- collection membership
col_collection_1.objects.link(ob_cylinder)

# ---- scene / render settings (as saved in the file)
scene.frame_start = 1; scene.frame_end = 250; scene.frame_set(1)
scene.render.engine = 'BLENDER_EEVEE_NEXT'
scene.render.resolution_percentage = 50
scene.render.dither_intensity = 0.0
scene.cycles.use_denoising = False
scene.cycles.samples = 128
scene.cycles.sampling_pattern = 'TABULATED_SOBOL'
scene.cycles.use_adaptive_sampling = False
scene.cycles.use_light_tree = False
scene.cycles.blur_glossy = 0.0
scene.cycles.sample_clamp_indirect = 0.0
scene.view_settings.view_transform = 'Standard'
bpy.context.view_layer.update()

# ---- added for rendering (the .blend has no active camera and no usable light): camera, sun
cam_auto = bpy.data.cameras.new('AutoCamera')
cam_auto.lens = 50.0
cam_auto.sensor_width = 36.0
cam_auto.clip_end = 1000.0
ob_auto_camera = bpy.data.objects.new('AutoCamera', cam_auto)
scene.collection.objects.link(ob_auto_camera)
ob_auto_camera.location = (37.9748, -48.1487, 39.3952)
ob_auto_camera.rotation_euler = (1.09748, -7.21219e-08, 0.694738)
scene.camera = ob_auto_camera
light_auto_sun = bpy.data.lights.new('AutoSun', 'SUN')
light_auto_sun.energy = 3.0
light_auto_sun.angle = 0.0523599
ob_auto_sun = bpy.data.objects.new('AutoSun', light_auto_sun)
scene.collection.objects.link(ob_auto_sun)
ob_auto_sun.rotation_euler = (0.872665, 0.174533, 0.523599)
bpy.context.view_layer.update()
